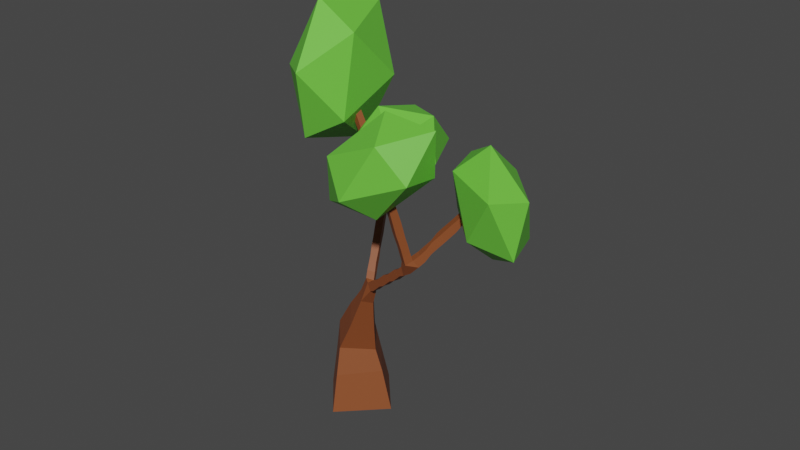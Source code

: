 # Source: Treee1.blend  (saved by Blender 3.3.6; exported with 4.5.12 LTS)
import bpy
from mathutils import Matrix  # noqa: F401  (used for matrix-valued properties, if any)

bpy.ops.wm.read_factory_settings(use_empty=True)
scene = bpy.context.scene
scene.name = 'Scene'

# ---- collections
col_collection = bpy.data.collections.new('Collection'); scene.collection.children.link(col_collection)

# ---- materials (node trees are filled in below, after node groups)
mat_wood = bpy.data.materials.new('Wood')
mat_wood.use_transparent_shadow = False
mat_wood.diffuse_color = (0.258, 0.0702, 0.02128, 1.0)
mat_wood.roughness = 0.5
mat_leaf = bpy.data.materials.new('Leaf')
mat_leaf.use_transparent_shadow = False
mat_leaf.diffuse_color = (0.1498, 0.5918, 0.05339, 1.0)
mat_leaf.roughness = 0.5

# ---- material node trees
mat_wood.use_nodes = True; mat_wood.node_tree.nodes.clear()
_N = mat_wood.node_tree.nodes; _L = mat_wood.node_tree.links
n0 = _N.new('ShaderNodeBsdfPrincipled'); n0.name = 'Principled BSDF'; n0.location = (10, 300)
n0.distribution = 'GGX'
n0.subsurface_method = 'RANDOM_WALK_SKIN'
n0.inputs[0].default_value = (0.258, 0.0702, 0.02128, 1.0)
n0.inputs[3].default_value = 1.45
n0.inputs[27].default_value = (0.0, 0.0, 0.0, 1.0)
n0.inputs[28].default_value = 1.0
n1 = _N.new('ShaderNodeOutputMaterial'); n1.name = 'Material Output'; n1.location = (300, 300)
n2 = _N.new('ShaderNodeNormalMap'); n2.name = 'Normal Map'; n2.location = (-300, -300)
n2.label = 'Normal/Map'
n2.inputs[0].default_value = 0.0
_L.new(n0.outputs[0], n1.inputs[0])
_L.new(n2.outputs[0], n0.inputs[5])
n1.is_active_output = True
mat_leaf.use_nodes = True; mat_leaf.node_tree.nodes.clear()
_N = mat_leaf.node_tree.nodes; _L = mat_leaf.node_tree.links
n0 = _N.new('ShaderNodeBsdfPrincipled'); n0.name = 'Principled BSDF'; n0.location = (10, 300)
n0.distribution = 'GGX'
n0.subsurface_method = 'RANDOM_WALK_SKIN'
n0.inputs[0].default_value = (0.1498, 0.5918, 0.05339, 1.0)
n0.inputs[3].default_value = 1.45
n0.inputs[27].default_value = (0.0, 0.0, 0.0, 1.0)
n0.inputs[28].default_value = 1.0
n1 = _N.new('ShaderNodeOutputMaterial'); n1.name = 'Material Output'; n1.location = (300, 300)
n2 = _N.new('ShaderNodeNormalMap'); n2.name = 'Normal Map'; n2.location = (-300, -300)
n2.label = 'Normal/Map'
n2.inputs[0].default_value = 0.0
_L.new(n0.outputs[0], n1.inputs[0])
_L.new(n2.outputs[0], n0.inputs[5])
n1.is_active_output = True

# ---- world
world_world = bpy.data.worlds.new('World'); scene.world = world_world
world_world.use_nodes = True; world_world.node_tree.nodes.clear()
_N = world_world.node_tree.nodes; _L = world_world.node_tree.links
n0 = _N.new('ShaderNodeOutputWorld'); n0.name = 'World Output'; n0.location = (300, 300)
n1 = _N.new('ShaderNodeBackground'); n1.name = 'Background'; n1.location = (10, 300)
n1.inputs[0].default_value = (0.05088, 0.05088, 0.05088, 1.0)
_L.new(n1.outputs[0], n0.inputs[0])
n0.is_active_output = True
world_world.color = (0.05088, 0.05088, 0.05088)
world_world.use_sun_shadow = False
world_world.sun_shadow_jitter_overblur = 0.0

# ---- meshes
me_cube_030 = bpy.data.meshes.new('Cube.030')
me_cube_030.from_pydata([(40.22, -107.6, 0.269), (40.27, -109.1, 0.269), (38.66, -107.6, 0.3424), (40.09, -107.7, 1.21), (40.13, -109.0, 1.21), (38.89, -107.8, 1.267), (40.0, -107.9, 1.836), (40.02, -108.8, 2.082), (39.06, -107.9, 1.782), (39.7, -107.6, 2.555), (39.69, -108.2, 2.864), (39.09, -107.7, 2.46), (39.54, -107.5, 2.962), (39.53, -107.9, 3.187), (39.1, -107.5, 2.893), (39.41, -107.4, 3.292), (39.23, -107.3, 3.797), (39.17, -107.2, 3.638), (39.4, -107.7, 3.448), (39.1, -107.4, 3.244), (39.01, -107.3, 3.638), (39.1, -107.7, 3.4), (39.05, -107.6, 3.688), (39.09, -107.9, 3.118), (39.09, -108.2, 2.77), (39.08, -108.8, 2.028), (38.92, -109.0, 1.267), (38.71, -109.2, 0.3424), (39.08, -107.4, 3.808), (39.23, -107.6, 3.688), (39.01, -107.7, 3.828), (39.2, -107.7, 3.828), (39.05, -107.5, 3.959), (38.98, -107.8, 3.968), (39.16, -107.9, 3.968), (39.02, -107.7, 4.099), (38.94, -107.9, 4.108), (39.13, -108.0, 4.108), (38.98, -107.8, 4.239), (38.91, -108.1, 4.248), (39.09, -108.1, 4.248), (38.94, -107.9, 4.379), (38.87, -108.2, 4.388), (39.05, -108.2, 4.388), (38.91, -108.0, 4.519), (38.83, -108.3, 4.528), (39.02, -108.4, 4.528), (38.87, -108.2, 4.659), (38.8, -108.4, 4.668), (38.98, -108.5, 4.668), (38.84, -108.3, 4.799), (38.76, -108.6, 4.808), (38.94, -108.6, 4.808), (38.8, -108.4, 4.939), (38.72, -108.7, 4.948), (38.91, -108.7, 4.948), (38.76, -108.5, 5.079), (38.69, -108.8, 5.088), (38.55, -108.9, 5.389), (38.87, -108.9, 5.088), (38.73, -108.7, 5.219), (38.63, -108.7, 5.389), (38.91, -108.7, 5.219), (38.77, -108.8, 5.503), (38.87, -108.9, 5.491), (38.95, -108.6, 5.079), (38.98, -108.5, 4.939), (39.02, -108.4, 4.799), (39.06, -108.2, 4.659), (39.09, -108.1, 4.519), (39.13, -108.0, 4.379), (39.16, -107.8, 4.239), (39.2, -107.7, 4.099), (39.24, -107.6, 3.959), (39.27, -107.5, 3.819), (38.95, -109.0, 5.358), (38.7, -109.0, 5.497), (38.94, -109.0, 5.622), (38.78, -109.1, 5.622), (39.01, -109.1, 5.489), (39.01, -109.1, 5.753), (38.84, -109.2, 5.753), (39.08, -109.2, 5.621), (39.07, -109.2, 5.884), (38.91, -109.3, 5.884), (39.15, -109.3, 5.752), (39.14, -109.3, 6.015), (38.98, -109.4, 6.015), (39.21, -109.4, 5.883), (39.21, -109.4, 6.146), (39.04, -109.5, 6.146), (39.28, -109.5, 6.014), (39.27, -109.5, 6.277), (39.11, -109.6, 6.277), (39.35, -109.6, 6.145), (39.34, -109.6, 6.408), (39.18, -109.7, 6.408), (39.41, -109.7, 6.276), (39.41, -109.7, 6.539), (39.24, -109.8, 6.539), (39.48, -109.9, 6.407), (39.47, -109.8, 6.67), (39.31, -109.9, 6.67), (39.55, -110.0, 6.538), (39.54, -109.9, 6.802), (39.38, -110.0, 6.802), (39.61, -110.1, 6.669), (39.6, -110.0, 6.933), (39.44, -110.2, 6.933), (39.68, -110.2, 6.8), (39.67, -110.2, 7.064), (39.51, -110.3, 7.064), (39.74, -110.3, 6.931), (39.74, -110.3, 7.195), (39.57, -110.4, 7.195), (39.81, -110.4, 7.062), (39.65, -110.5, 7.062), (39.58, -110.4, 6.931), (39.52, -110.3, 6.8), (39.45, -110.2, 6.669), (39.38, -110.1, 6.538), (39.32, -110.0, 6.407), (39.25, -109.8, 6.276), (39.18, -109.7, 6.145), (39.12, -109.6, 6.014), (39.05, -109.5, 5.883), (38.98, -109.4, 5.752), (38.92, -109.3, 5.621), (38.85, -109.2, 5.489), (38.79, -109.1, 5.358), (38.59, -108.9, 5.656), (38.67, -108.7, 5.656), (38.45, -108.9, 5.542), (38.49, -108.9, 5.809), (38.57, -108.7, 5.809), (38.35, -108.8, 5.695), (38.39, -108.8, 5.961), (38.47, -108.6, 5.961), (38.25, -108.8, 5.848), (38.29, -108.8, 6.114), (38.37, -108.6, 6.114), (38.15, -108.7, 6.001), (38.18, -108.7, 6.267), (38.27, -108.6, 6.267), (38.04, -108.7, 6.154), (38.08, -108.7, 6.42), (38.17, -108.5, 6.42), (37.94, -108.6, 6.306), (37.98, -108.6, 6.573), (38.06, -108.5, 6.573), (37.84, -108.6, 6.459), (37.88, -108.6, 6.725), (37.96, -108.4, 6.725), (37.74, -108.5, 6.612), (37.82, -108.3, 6.612), (37.92, -108.4, 6.459), (38.03, -108.4, 6.306), (38.13, -108.5, 6.154), (38.23, -108.5, 6.001), (38.33, -108.6, 5.848), (38.43, -108.6, 5.695), (38.53, -108.7, 5.542), (38.98, -107.2, 3.902), (39.15, -107.1, 3.902), (38.93, -107.1, 3.742), (38.9, -107.1, 4.006), (39.07, -107.0, 4.006), (38.85, -107.0, 3.846), (38.82, -106.9, 4.11), (38.99, -106.8, 4.11), (38.77, -106.9, 3.95), (38.74, -106.8, 4.214), (38.91, -106.7, 4.214), (38.69, -106.7, 4.055), (38.66, -106.7, 4.319), (38.83, -106.6, 4.319), (38.61, -106.6, 4.159), (38.58, -106.5, 4.423), (38.74, -106.4, 4.423), (38.53, -106.5, 4.263), (38.5, -106.4, 4.527), (38.66, -106.3, 4.527), (38.44, -106.3, 4.367), (38.42, -106.3, 4.631), (38.58, -106.2, 4.631), (38.36, -106.2, 4.471), (38.34, -106.1, 4.735), (38.5, -106.0, 4.735), (38.28, -106.1, 4.576), (38.26, -106.0, 4.84), (38.2, -105.9, 5.063), (38.42, -105.9, 4.84), (38.2, -105.9, 4.68), (38.02, -105.7, 4.912), (38.04, -105.9, 4.912), (38.37, -105.8, 4.68), (38.33, -105.6, 5.007), (38.45, -106.0, 4.576), (38.53, -106.1, 4.471), (38.61, -106.2, 4.367), (38.69, -106.4, 4.263), (38.77, -106.5, 4.159), (38.85, -106.6, 4.055), (38.93, -106.8, 3.95), (39.01, -106.9, 3.846), (39.09, -107.0, 3.742), (38.15, -105.7, 5.063), (38.41, -105.8, 5.007), (38.38, -105.6, 5.18), (38.46, -105.8, 5.18), (38.22, -105.7, 5.24), (38.43, -105.6, 5.353), (38.51, -105.8, 5.353), (38.27, -105.7, 5.414), (38.49, -105.6, 5.527), (38.56, -105.7, 5.527), (38.32, -105.6, 5.587), (38.54, -105.5, 5.7), (38.62, -105.7, 5.7), (38.37, -105.6, 5.76), (38.59, -105.5, 5.873), (38.67, -105.7, 5.873), (38.42, -105.6, 5.933), (38.64, -105.5, 6.046), (38.72, -105.7, 6.046), (38.48, -105.6, 6.106), (38.69, -105.5, 6.219), (38.77, -105.6, 6.219), (38.53, -105.5, 6.279), (38.75, -105.5, 6.393), (38.82, -105.6, 6.393), (38.58, -105.5, 6.453), (38.8, -105.4, 6.566), (38.88, -105.6, 6.566), (38.63, -105.5, 6.626), (38.71, -105.7, 6.626), (38.66, -105.7, 6.453), (38.61, -105.7, 6.279), (38.55, -105.7, 6.106), (38.5, -105.8, 5.933), (38.45, -105.8, 5.76), (38.4, -105.8, 5.587), (38.34, -105.8, 5.414), (38.29, -105.9, 5.24), (37.99, -105.7, 5.18), (37.87, -105.7, 5.033), (38.02, -105.9, 5.18), (37.85, -105.7, 5.301), (37.73, -105.8, 5.154), (37.88, -105.9, 5.301), (37.71, -105.8, 5.423), (37.59, -105.8, 5.276), (37.73, -105.9, 5.423), (37.56, -105.8, 5.544), (37.44, -105.8, 5.397), (37.59, -106.0, 5.544), (37.42, -105.8, 5.665), (37.3, -105.8, 5.518), (37.45, -106.0, 5.665), (37.28, -105.8, 5.787), (37.16, -105.8, 5.639), (37.3, -106.0, 5.787), (37.13, -105.8, 5.908), (37.01, -105.9, 5.761), (37.16, -106.0, 5.908), (36.99, -105.9, 6.029), (36.87, -105.9, 5.882), (37.02, -106.0, 6.029), (36.85, -105.9, 6.15), (36.87, -106.1, 6.15), (36.73, -105.9, 6.003), (36.75, -106.1, 6.003), (36.9, -106.1, 5.882), (37.04, -106.0, 5.761), (37.18, -106.0, 5.639), (37.33, -106.0, 5.518), (37.47, -106.0, 5.397), (37.61, -106.0, 5.276), (37.75, -105.9, 5.154), (37.9, -105.9, 5.033), (40.96, -109.3, 7.847), (39.8, -109.4, 6.725), (40.85, -110.0, 6.151), (39.52, -109.8, 8.583), (41.22, -110.7, 7.654), (40.4, -110.6, 9.158), (39.95, -112.2, 8.271), (38.9, -111.7, 8.845), (38.52, -110.9, 7.342), (38.79, -112.4, 7.149), (39.34, -111.0, 5.839), (40.23, -111.8, 6.413), (37.7, -105.0, 8.032), (38.77, -105.9, 8.126), (37.96, -106.3, 7.583), (39.0, -104.7, 7.833), (37.69, -105.4, 6.953), (38.33, -104.5, 7.108), (38.98, -105.4, 6.088), (39.79, -105.0, 6.632), (40.06, -105.8, 7.261), (40.05, -106.2, 6.182), (39.42, -106.8, 7.106), (38.75, -106.5, 6.381), (39.7, -108.2, 6.569), (38.93, -108.3, 7.443), (38.65, -107.3, 6.964), (39.31, -109.4, 6.679), (38.85, -107.8, 5.904), (39.26, -109.1, 5.728), (37.94, -108.8, 5.603), (38.22, -109.8, 6.082), (38.02, -109.3, 7.142), (37.17, -109.0, 6.477), (37.61, -108.0, 7.318), (37.56, -107.7, 6.367), (35.98, -104.5, 5.571), (35.47, -105.8, 5.499), (36.28, -106.0, 4.943), (35.67, -104.8, 6.678), (36.98, -105.0, 5.779), (36.61, -104.3, 6.852), (37.29, -105.6, 7.016), (36.48, -105.5, 7.572), (35.78, -106.4, 6.736), (36.78, -106.9, 6.944), (36.16, -107.1, 5.663), (37.09, -106.6, 5.836)], [], [(3, 4, 1, 0), (0, 1, 27, 2), (5, 3, 0, 2), (6, 7, 4, 3), (8, 6, 3, 5), (9, 10, 7, 6), (11, 9, 6, 8), (12, 13, 10, 9), (14, 12, 9, 11), (15, 18, 13, 12), (19, 15, 12, 14), (16, 74, 18, 15), (17, 16, 15), (17, 15, 19, 20), (20, 19, 21, 22), (21, 19, 14, 23), (29, 22, 21, 18), (18, 21, 23, 13), (13, 23, 24, 10), (23, 14, 11, 24), (10, 24, 25, 7), (24, 11, 8, 25), (7, 25, 26, 4), (25, 8, 5, 26), (4, 26, 27, 1), (26, 5, 2, 27), (28, 20, 22), (30, 32, 28, 22), (31, 30, 22, 29), (34, 33, 30, 31), (33, 35, 32, 30), (37, 36, 33, 34), (36, 38, 35, 33), (40, 39, 36, 37), (39, 41, 38, 36), (43, 42, 39, 40), (42, 44, 41, 39), (46, 45, 42, 43), (45, 47, 44, 42), (49, 48, 45, 46), (48, 50, 47, 45), (52, 51, 48, 49), (51, 53, 50, 48), (55, 54, 51, 52), (54, 56, 53, 51), (59, 57, 54, 55), (57, 60, 56, 54), (57, 58, 61, 60), (129, 58, 57, 59), (60, 61, 63, 62), (60, 62, 65, 56), (64, 62, 63, 76), (62, 59, 55, 65), (75, 59, 62, 64), (56, 65, 66, 53), (65, 55, 52, 66), (53, 66, 67, 50), (66, 52, 49, 67), (50, 67, 68, 47), (67, 49, 46, 68), (47, 68, 69, 44), (68, 46, 43, 69), (44, 69, 70, 41), (69, 43, 40, 70), (41, 70, 71, 38), (70, 40, 37, 71), (38, 71, 72, 35), (71, 37, 34, 72), (35, 72, 73, 32), (72, 34, 31, 73), (32, 73, 74, 28), (73, 31, 29, 74), (74, 29, 18), (16, 28, 74), (77, 79, 75, 64), (78, 77, 64, 76), (81, 80, 77, 78), (80, 82, 79, 77), (84, 83, 80, 81), (83, 85, 82, 80), (87, 86, 83, 84), (86, 88, 85, 83), (90, 89, 86, 87), (89, 91, 88, 86), (93, 92, 89, 90), (92, 94, 91, 89), (96, 95, 92, 93), (95, 97, 94, 92), (99, 98, 95, 96), (98, 100, 97, 95), (102, 101, 98, 99), (101, 103, 100, 98), (105, 104, 101, 102), (104, 106, 103, 101), (108, 107, 104, 105), (107, 109, 106, 104), (111, 110, 107, 108), (110, 112, 109, 107), (114, 113, 110, 111), (113, 115, 112, 110), (113, 114, 116, 115), (115, 116, 117, 112), (116, 114, 111, 117), (112, 117, 118, 109), (117, 111, 108, 118), (109, 118, 119, 106), (118, 108, 105, 119), (106, 119, 120, 103), (119, 105, 102, 120), (103, 120, 121, 100), (120, 102, 99, 121), (100, 121, 122, 97), (121, 99, 96, 122), (97, 122, 123, 94), (122, 96, 93, 123), (94, 123, 124, 91), (123, 93, 90, 124), (91, 124, 125, 88), (124, 90, 87, 125), (88, 125, 126, 85), (125, 87, 84, 126), (85, 126, 127, 82), (126, 84, 81, 127), (82, 127, 128, 79), (127, 81, 78, 128), (79, 128, 129, 75), (128, 78, 76, 129), (129, 76, 58), (129, 59, 75), (130, 132, 58, 76), (131, 130, 76, 63), (134, 133, 130, 131), (133, 135, 132, 130), (137, 136, 133, 134), (136, 138, 135, 133), (140, 139, 136, 137), (139, 141, 138, 136), (143, 142, 139, 140), (142, 144, 141, 139), (146, 145, 142, 143), (145, 147, 144, 142), (149, 148, 145, 146), (148, 150, 147, 145), (152, 151, 148, 149), (151, 153, 150, 148), (151, 152, 154, 153), (153, 154, 155, 150), (154, 152, 149, 155), (150, 155, 156, 147), (155, 149, 146, 156), (147, 156, 157, 144), (156, 146, 143, 157), (144, 157, 158, 141), (157, 143, 140, 158), (141, 158, 159, 138), (158, 140, 137, 159), (138, 159, 160, 135), (159, 137, 134, 160), (135, 160, 161, 132), (160, 134, 131, 161), (132, 161, 61, 58), (161, 131, 63, 61), (162, 164, 20, 28), (163, 162, 28, 16), (166, 165, 162, 163), (165, 167, 164, 162), (169, 168, 165, 166), (168, 170, 167, 165), (172, 171, 168, 169), (171, 173, 170, 168), (175, 174, 171, 172), (174, 176, 173, 171), (178, 177, 174, 175), (177, 179, 176, 174), (181, 180, 177, 178), (180, 182, 179, 177), (184, 183, 180, 181), (183, 185, 182, 180), (187, 186, 183, 184), (186, 188, 185, 183), (191, 189, 186, 187), (189, 192, 188, 186), (194, 192, 189, 190), (207, 190, 189, 191), (193, 196, 195, 192), (194, 193, 192), (192, 195, 197, 188), (207, 191, 195, 196), (195, 191, 187, 197), (188, 197, 198, 185), (197, 187, 184, 198), (185, 198, 199, 182), (198, 184, 181, 199), (182, 199, 200, 179), (199, 181, 178, 200), (179, 200, 201, 176), (200, 178, 175, 201), (176, 201, 202, 173), (201, 175, 172, 202), (173, 202, 203, 170), (202, 172, 169, 203), (170, 203, 204, 167), (203, 169, 166, 204), (167, 204, 205, 164), (204, 166, 163, 205), (164, 205, 17, 20), (205, 163, 16, 17), (210, 208, 196, 206), (206, 196, 193), (208, 209, 207, 196), (211, 212, 209, 208), (213, 211, 208, 210), (214, 215, 212, 211), (216, 214, 211, 213), (217, 218, 215, 214), (219, 217, 214, 216), (220, 221, 218, 217), (222, 220, 217, 219), (223, 224, 221, 220), (225, 223, 220, 222), (226, 227, 224, 223), (228, 226, 223, 225), (229, 230, 227, 226), (231, 229, 226, 228), (232, 233, 230, 229), (234, 232, 229, 231), (234, 235, 233, 232), (235, 234, 231, 236), (233, 235, 236, 230), (230, 236, 237, 227), (236, 231, 228, 237), (227, 237, 238, 224), (237, 228, 225, 238), (224, 238, 239, 221), (238, 225, 222, 239), (221, 239, 240, 218), (239, 222, 219, 240), (218, 240, 241, 215), (240, 219, 216, 241), (215, 241, 242, 212), (241, 216, 213, 242), (212, 242, 243, 209), (242, 213, 210, 243), (209, 243, 190, 207), (243, 210, 206, 190), (245, 244, 206, 193), (244, 246, 190, 206), (248, 247, 244, 245), (247, 249, 246, 244), (251, 250, 247, 248), (250, 252, 249, 247), (254, 253, 250, 251), (253, 255, 252, 250), (257, 256, 253, 254), (256, 258, 255, 253), (260, 259, 256, 257), (259, 261, 258, 256), (263, 262, 259, 260), (262, 264, 261, 259), (266, 265, 262, 263), (265, 267, 264, 262), (270, 268, 265, 266), (268, 269, 267, 265), (269, 268, 270, 271), (271, 270, 266, 272), (269, 271, 272, 267), (272, 266, 263, 273), (267, 272, 273, 264), (273, 263, 260, 274), (264, 273, 274, 261), (274, 260, 257, 275), (261, 274, 275, 258), (275, 257, 254, 276), (258, 275, 276, 255), (276, 254, 251, 277), (255, 276, 277, 252), (277, 251, 248, 278), (252, 277, 278, 249), (278, 248, 245, 279), (249, 278, 279, 246), (279, 245, 193, 194), (246, 279, 194, 190), (281, 280, 283), (280, 281, 282), (280, 282, 284), (280, 285, 283), (280, 284, 285), (285, 284, 286), (283, 285, 287), (285, 286, 287), (283, 287, 288), (287, 286, 289), (288, 287, 289), (290, 288, 289), (291, 290, 289), (286, 291, 289), (282, 290, 291), (284, 282, 291), (284, 291, 286), (281, 288, 290), (282, 281, 290), (281, 283, 288), (293, 292, 295), (292, 293, 294), (292, 294, 296), (292, 297, 295), (292, 296, 297), (297, 296, 298), (295, 297, 299), (297, 298, 299), (295, 299, 300), (299, 298, 301), (300, 299, 301), (302, 300, 301), (303, 302, 301), (298, 303, 301), (294, 302, 303), (296, 294, 303), (296, 303, 298), (293, 300, 302), (294, 293, 302), (293, 295, 300), (305, 304, 307), (304, 305, 306), (304, 306, 308), (304, 309, 307), (304, 308, 309), (309, 308, 310), (307, 309, 311), (309, 310, 311), (307, 311, 312), (311, 310, 313), (312, 311, 313), (314, 312, 313), (315, 314, 313), (310, 315, 313), (306, 314, 315), (308, 306, 315), (308, 315, 310), (305, 312, 314), (306, 305, 314), (305, 307, 312), (317, 316, 319), (316, 317, 318), (316, 318, 320), (316, 321, 319), (316, 320, 321), (321, 320, 322), (319, 321, 323), (321, 322, 323), (319, 323, 324), (323, 322, 325), (324, 323, 325), (326, 324, 325), (327, 326, 325), (322, 327, 325), (318, 326, 327), (320, 318, 327), (320, 327, 322), (317, 324, 326), (318, 317, 326), (317, 319, 324)])
me_cube_030.polygons.foreach_set('use_smooth', [True] * 362)
me_cube_030.polygons.foreach_set('material_index', [0, 0, 0, 0, 0, 0, 0, 0, 0, 0, 0, 0, 0, 0, 0, 0, 0, 0, 0, 0, 0, 0, 0, 0, 0, 0, 0, 0, 0, 0, 0, 0, 0, 0, 0, 0, 0, 0, 0, 0, 0, 0, 0, 0, 0, 0, 0, 0, 0, 0, 0, 0, 0, 0, 0, 0, 0, 0, 0, 0, 0, 0, 0, 0, 0, 0, 0, 0, 0, 0, 0, 0, 0, 0, 0, 0, 0, 0, 0, 0, 0, 0, 0, 0, 0, 0, 0, 0, 0, 0, 0, 0, 0, 0, 0, 0, 0, 0, 0, 0, 0, 0, 0, 0, 0, 0, 0, 0, 0, 0, 0, 0, 0, 0, 0, 0, 0, 0, 0, 0, 0, 0, 0, 0, 0, 0, 0, 0, 0, 0, 0, 0, 0, 0, 0, 0, 0, 0, 0, 0, 0, 0, 0, 0, 0, 0, 0, 0, 0, 0, 0, 0, 0, 0, 0, 0, 0, 0, 0, 0, 0, 0, 0, 0, 0, 0, 0, 0, 0, 0, 0, 0, 0, 0, 0, 0, 0, 0, 0, 0, 0, 0, 0, 0, 0, 0, 0, 0, 0, 0, 0, 0, 0, 0, 0, 0, 0, 0, 0, 0, 0, 0, 0, 0, 0, 0, 0, 0, 0, 0, 0, 0, 0, 0, 0, 0, 0, 0, 0, 0, 0, 0, 0, 0, 0, 0, 0, 0, 0, 0, 0, 0, 0, 0, 0, 0, 0, 0, 0, 0, 0, 0, 0, 0, 0, 0, 0, 0, 0, 0, 0, 0, 0, 0, 0, 0, 0, 0, 0, 0, 0, 0, 0, 0, 0, 0, 0, 0, 0, 0, 0, 0, 0, 0, 0, 0, 0, 0, 0, 0, 0, 0, 1, 1, 1, 1, 1, 1, 1, 1, 1, 1, 1, 1, 1, 1, 1, 1, 1, 1, 1, 1, 1, 1, 1, 1, 1, 1, 1, 1, 1, 1, 1, 1, 1, 1, 1, 1, 1, 1, 1, 1, 1, 1, 1, 1, 1, 1, 1, 1, 1, 1, 1, 1, 1, 1, 1, 1, 1, 1, 1, 1, 1, 1, 1, 1, 1, 1, 1, 1, 1, 1, 1, 1, 1, 1, 1, 1, 1, 1, 1, 1])
_k = set([(0, 1), (0, 2), (0, 3), (1, 4), (1, 27), (2, 5), (2, 27), (3, 4), (3, 5), (3, 6), (4, 7), (5, 8), (5, 26), (6, 7), (6, 8), (6, 9), (7, 10), (7, 25), (8, 11), (8, 25), (9, 10), (9, 12), (10, 13), (10, 24), (11, 14), (11, 24), (12, 15), (13, 18), (14, 19), (15, 16), (15, 17), (15, 18), (15, 19), (16, 17), (16, 28), (16, 74), (16, 163), (17, 20), (17, 205), (18, 21), (18, 29), (18, 74), (19, 20), (19, 21), (20, 22), (20, 28), (20, 164), (21, 22), (21, 23), (22, 28), (22, 29), (22, 30), (23, 24), (24, 25), (25, 26), (26, 27), (28, 32), (28, 74), (28, 162), (29, 31), (29, 74), (30, 32), (30, 33), (31, 34), (32, 35), (32, 73), (33, 36), (34, 37), (35, 38), (36, 39), (37, 40), (38, 41), (39, 42), (40, 43), (41, 44), (42, 45), (43, 46), (44, 47), (45, 48), (46, 49), (47, 50), (48, 51), (49, 52), (50, 53), (51, 54), (52, 55), (53, 56), (54, 57), (55, 59), (56, 60), (57, 58), (57, 59), (57, 60), (58, 61), (58, 76), (58, 129), (58, 132), (59, 62), (59, 75), (59, 129), (60, 61), (60, 62), (61, 63), (61, 161), (62, 63), (62, 64), (62, 65), (63, 76), (63, 131), (64, 75), (64, 76), (64, 77), (65, 66), (66, 67), (67, 68), (68, 69), (69, 70), (70, 71), (71, 72), (72, 73), (73, 74), (75, 79), (75, 129), (76, 78), (76, 129), (76, 130), (77, 78), (77, 80), (78, 81), (79, 82), (80, 83), (81, 84), (82, 85), (83, 86), (84, 87), (85, 88), (86, 89), (87, 90), (88, 91), (89, 92), (90, 93), (91, 94), (92, 95), (93, 96), (94, 97), (95, 98), (96, 99), (97, 100), (98, 101), (99, 102), (100, 103), (101, 104), (102, 105), (103, 106), (104, 107), (105, 108), (106, 109), (107, 110), (108, 111), (109, 112), (110, 113), (111, 114), (112, 115), (113, 114), (113, 115), (114, 116), (115, 116), (116, 117), (117, 118), (118, 119), (119, 120), (120, 121), (121, 122), (122, 123), (123, 124), (124, 125), (125, 126), (126, 127), (127, 128), (128, 129), (130, 131), (130, 132), (130, 133), (131, 134), (132, 135), (133, 136), (134, 137), (135, 138), (136, 139), (137, 140), (138, 141), (139, 142), (140, 143), (141, 144), (142, 145), (143, 146), (144, 147), (145, 148), (146, 149), (147, 150), (148, 151), (149, 152), (150, 153), (151, 152), (151, 153), (152, 154), (153, 154), (154, 155), (155, 156), (156, 157), (157, 158), (158, 159), (159, 160), (160, 161), (162, 163), (162, 164), (162, 165), (163, 166), (164, 167), (165, 168), (166, 169), (167, 170), (168, 171), (169, 172), (170, 173), (171, 174), (172, 175), (173, 176), (174, 177), (175, 178), (176, 179), (177, 180), (178, 181), (179, 182), (180, 183), (181, 184), (182, 185), (183, 186), (184, 187), (185, 188), (186, 189), (187, 191), (188, 192), (189, 190), (189, 191), (189, 192), (190, 194), (190, 206), (190, 207), (190, 243), (190, 246), (191, 195), (191, 207), (192, 193), (192, 194), (192, 195), (193, 194), (193, 196), (193, 206), (193, 245), (194, 279), (195, 196), (195, 197), (196, 206), (196, 207), (196, 208), (197, 198), (198, 199), (199, 200), (200, 201), (201, 202), (202, 203), (203, 204), (204, 205), (206, 210), (206, 244), (207, 209), (208, 210), (208, 211), (209, 212), (209, 243), (210, 213), (210, 243), (211, 214), (212, 215), (213, 216), (214, 217), (215, 218), (216, 219), (217, 220), (218, 221), (219, 222), (220, 223), (221, 224), (222, 225), (223, 226), (224, 227), (225, 228), (226, 229), (227, 230), (228, 231), (229, 232), (230, 233), (231, 234), (232, 233), (232, 234), (233, 235), (234, 235), (235, 236), (236, 237), (237, 238), (238, 239), (239, 240), (240, 241), (241, 242), (242, 243), (244, 245), (244, 246), (244, 247), (245, 248), (246, 249), (247, 250), (248, 251), (249, 252), (250, 253), (251, 254), (252, 255), (253, 256), (254, 257), (255, 258), (256, 259), (257, 260), (258, 261), (259, 262), (260, 263), (261, 264), (262, 265), (263, 266), (264, 267), (265, 268), (266, 270), (267, 269), (268, 269), (268, 270), (269, 271), (270, 271), (271, 272), (272, 273), (273, 274), (274, 275), (275, 276), (276, 277), (277, 278), (278, 279), (280, 281), (280, 282), (280, 283), (280, 284), (280, 285), (281, 282), (281, 283), (281, 288), (281, 290), (282, 284), (282, 290), (282, 291), (283, 285), (283, 287), (283, 288), (284, 285), (284, 286), (284, 291), (285, 286), (285, 287), (286, 287), (286, 289), (286, 291), (287, 288), (287, 289), (288, 289), (288, 290), (289, 290), (289, 291), (290, 291), (292, 293), (292, 294), (292, 295), (292, 296), (292, 297), (293, 294), (293, 295), (293, 300), (293, 302), (294, 296), (294, 302), (294, 303), (295, 297), (295, 299), (295, 300), (296, 297), (296, 298), (296, 303), (297, 298), (297, 299), (298, 299), (298, 301), (298, 303), (299, 300), (299, 301), (300, 301), (300, 302), (301, 302), (301, 303), (302, 303), (304, 305), (304, 306), (304, 307), (304, 308), (304, 309), (305, 306), (305, 307), (305, 312), (305, 314), (306, 308), (306, 314), (306, 315), (307, 309), (307, 311), (307, 312), (308, 309), (308, 310), (308, 315), (309, 310), (309, 311), (310, 311), (310, 313), (310, 315), (311, 312), (311, 313), (312, 313), (312, 314), (313, 314), (313, 315), (314, 315), (316, 317), (316, 318), (316, 319), (316, 320), (316, 321), (317, 318), (317, 319), (317, 324), (317, 326), (318, 320), (318, 326), (318, 327), (319, 321), (319, 323), (319, 324), (320, 321), (320, 322), (320, 327), (321, 322), (321, 323), (322, 323), (322, 325), (322, 327), (323, 324), (323, 325), (324, 325), (324, 326), (325, 326), (325, 327), (326, 327)])
me_cube_030.attributes.new('sharp_edge', 'BOOLEAN', 'EDGE').data.foreach_set('value', [ (min(e.vertices), max(e.vertices)) in _k for e in me_cube_030.edges])
_uv = me_cube_030.uv_layers.new(name='UVMap')
_uv.uv.foreach_set('vector', [0.0, 0.0, 0.0, 0.0, 0.0, 0.0, 0.0, 0.0, 0.0, 0.0, 0.0, 0.0, 0.0, 0.0, 0.0, 0.0, 0.0, 0.0, 0.0, 0.0, 0.0, 0.0, 0.0, 0.0, 0.0, 0.0, 0.0, 0.0, 0.0, 0.0, 0.0, 0.0, 0.0, 0.0, 0.0, 0.0, 0.0, 0.0, 0.0, 0.0, 0.0, 0.0, 0.0, 0.0, 0.0, 0.0, 0.0, 0.0, 0.0, 0.0, 0.0, 0.0, 0.0, 0.0, 0.0, 0.0, 0.0, 0.0, 0.0, 0.0, 0.0, 0.0, 0.0, 0.0, 0.0, 0.0, 0.0, 0.0, 0.0, 0.0, 0.0, 0.0, 0.0, 0.0, 0.0, 0.0, 0.0, 0.0, 0.0, 0.0, 0.0, 0.0, 0.0, 0.0, 0.0, 0.0, 0.0, 0.0, 0.0, 0.0, 0.0, 0.0, 0.0, 0.0, 0.0, 0.0, 0.0, 0.0, 0.0, 0.0, 0.0, 0.0, 0.0, 0.0, 0.0, 0.0, 0.0, 0.0, 0.0, 0.0, 0.0, 0.0, 0.0, 0.0, 0.0, 0.0, 0.0, 0.0, 0.0, 0.0, 0.0, 0.0, 0.0, 0.0, 0.0, 0.0, 0.0, 0.0, 0.0, 0.0, 0.0, 0.0, 0.0, 0.0, 0.0, 0.0, 0.0, 0.0, 0.0, 0.0, 0.0, 0.0, 0.0, 0.0, 0.0, 0.0, 0.0, 0.0, 0.0, 0.0, 0.0, 0.0, 0.0, 0.0, 0.0, 0.0, 0.0, 0.0, 0.0, 0.0, 0.0, 0.0, 0.0, 0.0, 0.0, 0.0, 0.0, 0.0, 0.0, 0.0, 0.0, 0.0, 0.0, 0.0, 0.0, 0.0, 0.0, 0.0, 0.0, 0.0, 0.0, 0.0, 0.0, 0.0, 0.0, 0.0, 0.0, 0.0, 0.0, 0.0, 0.0, 0.0, 0.0, 0.0, 0.0, 0.0, 0.0, 0.0, 0.0, 0.0, 0.0, 0.0, 0.0, 0.0, 0.0, 0.0, 0.0, 0.0, 0.0, 0.0, 0.0, 0.0, 0.0, 0.0, 0.0, 0.0, 0.0, 0.0, 0.0, 0.0, 0.0, 0.0, 0.0, 0.0, 0.0, 0.0, 0.0, 0.0, 0.0, 0.0, 0.0, 0.0, 0.0, 0.0, 0.0, 0.0, 0.0, 0.0, 0.0, 0.0, 0.0, 0.0, 0.0, 0.0, 0.0, 0.0, 0.0, 0.0, 0.0, 0.0, 0.0, 0.0, 0.0, 0.0, 0.0, 0.0, 0.0, 0.0, 0.0, 0.0, 0.0, 0.0, 0.0, 0.0, 0.0, 0.0, 0.0, 0.0, 0.0, 0.0, 0.0, 0.0, 0.0, 0.0, 0.0, 0.0, 0.0, 0.0, 0.0, 0.0, 0.0, 0.0, 0.0, 0.0, 0.0, 0.0, 0.0, 0.0, 0.0, 0.0, 0.0, 0.0, 0.0, 0.0, 0.0, 0.0, 0.0, 0.0, 0.0, 0.0, 0.0, 0.0, 0.0, 0.0, 0.0, 0.0, 0.0, 0.0, 0.0, 0.0, 0.0, 0.0, 0.0, 0.0, 0.0, 0.0, 0.0, 0.0, 0.0, 0.0, 0.0, 0.0, 0.0, 0.0, 0.0, 0.0, 0.0, 0.0, 0.0, 0.0, 0.0, 0.0, 0.0, 0.0, 0.0, 0.0, 0.0, 0.0, 0.0, 0.0, 0.0, 0.0, 0.0, 0.0, 0.0, 0.0, 0.0, 0.0, 0.0, 0.0, 0.0, 0.0, 0.0, 0.0, 0.0, 0.0, 0.0, 0.0, 0.0, 0.0, 0.0, 0.0, 0.0, 0.0, 0.0, 0.0, 0.0, 0.0, 0.0, 0.0, 0.0, 0.0, 0.0, 0.0, 0.0, 0.0, 0.0, 0.0, 0.0, 0.0, 0.0, 0.0, 0.0, 0.0, 0.0, 0.0, 0.0, 0.0, 0.0, 0.0, 0.0, 0.0, 0.0, 0.0, 0.0, 0.0, 0.0, 0.0, 0.0, 0.0, 0.0, 0.0, 0.0, 0.0, 0.0, 0.0, 0.0, 0.0, 0.0, 0.0, 0.0, 0.0, 0.0, 0.0, 0.0, 0.0, 0.0, 0.0, 0.0, 0.0, 0.0, 0.0, 0.0, 0.0, 0.0, 0.0, 0.0, 0.0, 0.0, 0.0, 0.0, 0.0, 0.0, 0.0, 0.0, 0.0, 0.0, 0.0, 0.0, 0.0, 0.0, 0.0, 0.0, 0.0, 0.0, 0.0, 0.0, 0.0, 0.0, 0.0, 0.0, 0.0, 0.0, 0.0, 0.0, 0.0, 0.0, 0.0, 0.0, 0.0, 0.0, 0.0, 0.0, 0.0, 0.0, 0.0, 0.0, 0.0, 0.0, 0.0, 0.0, 0.0, 0.0, 0.0, 0.0, 0.0, 0.0, 0.0, 0.0, 0.0, 0.0, 0.0, 0.0, 0.0, 0.0, 0.0, 0.0, 0.0, 0.0, 0.0, 0.0, 0.0, 0.0, 0.0, 0.0, 0.0, 0.0, 0.0, 0.0, 0.0, 0.0, 0.0, 0.0, 0.0, 0.0, 0.0, 0.0, 0.0, 0.0, 0.0, 0.0, 0.0, 0.0, 0.0, 0.0, 0.0, 0.0, 0.0, 0.0, 0.0, 0.0, 0.0, 0.0, 0.0, 0.0, 0.0, 0.0, 0.0, 0.0, 0.0, 0.0, 0.0, 0.0, 0.0, 0.0, 0.0, 0.0, 0.0, 0.0, 0.0, 0.0, 0.0, 0.0, 0.0, 0.0, 0.0, 0.0, 0.0, 0.0, 0.0, 0.0, 0.0, 0.0, 0.0, 0.0, 0.0, 0.0, 0.0, 0.0, 0.0, 0.0, 0.0, 0.0, 0.0, 0.0, 0.0, 0.0, 0.0, 0.0, 0.0, 0.0, 0.0, 0.0, 0.0, 0.0, 0.0, 0.0, 0.0, 0.0, 0.0, 0.0, 0.0, 0.0, 0.0, 0.0, 0.0, 0.0, 0.0, 0.0, 0.0, 0.0, 0.0, 0.0, 0.0, 0.0, 0.0, 0.0, 0.0, 0.0, 0.0, 0.0, 0.0, 0.0, 0.0, 0.0, 0.0, 0.0, 0.0, 0.0, 0.0, 0.0, 0.0, 0.0, 0.0, 0.0, 0.0, 0.0, 0.0, 0.0, 0.0, 0.0, 0.0, 0.0, 0.0, 0.0, 0.0, 0.0, 0.0, 0.0, 0.0, 0.0, 0.0, 0.0, 0.0, 0.0, 0.0, 0.0, 0.0, 0.0, 0.0, 0.0, 0.0, 0.0, 0.0, 0.0, 0.0, 0.0, 0.0, 0.0, 0.0, 0.0, 0.0, 0.0, 0.0, 0.0, 0.0, 0.0, 0.0, 0.0, 0.0, 0.0, 0.0, 0.0, 0.0, 0.0, 0.0, 0.0, 0.0, 0.0, 0.0, 0.0, 0.0, 0.0, 0.0, 0.0, 0.0, 0.0, 0.0, 0.0, 0.0, 0.0, 0.0, 0.0, 0.0, 0.0, 0.0, 0.0, 0.0, 0.0, 0.0, 0.0, 0.0, 0.0, 0.0, 0.0, 0.0, 0.0, 0.0, 0.0, 0.0, 0.0, 0.0, 0.0, 0.0, 0.0, 0.0, 0.0, 0.0, 0.0, 0.0, 0.0, 0.0, 0.0, 0.0, 0.0, 0.0, 0.0, 0.0, 0.0, 0.0, 0.0, 0.0, 0.0, 0.0, 0.0, 0.0, 0.0, 0.0, 0.0, 0.0, 0.0, 0.0, 0.0, 0.0, 0.0, 0.0, 0.0, 0.0, 0.0, 0.0, 0.0, 0.0, 0.0, 0.0, 0.0, 0.0, 0.0, 0.0, 0.0, 0.0, 0.0, 0.0, 0.0, 0.0, 0.0, 0.0, 0.0, 0.0, 0.0, 0.0, 0.0, 0.0, 0.0, 0.0, 0.0, 0.0, 0.0, 0.0, 0.0, 0.0, 0.0, 0.0, 0.0, 0.0, 0.0, 0.0, 0.0, 0.0, 0.0, 0.0, 0.0, 0.0, 0.0, 0.0, 0.0, 0.0, 0.0, 0.0, 0.0, 0.0, 0.0, 0.0, 0.0, 0.0, 0.0, 0.0, 0.0, 0.0, 0.0, 0.0, 0.0, 0.0, 0.0, 0.0, 0.0, 0.0, 0.0, 0.0, 0.0, 0.0, 0.0, 0.0, 0.0, 0.0, 0.0, 0.0, 0.0, 0.0, 0.0, 0.0, 0.0, 0.0, 0.0, 0.0, 0.0, 0.0, 0.0, 0.0, 0.0, 0.0, 0.0, 0.0, 0.0, 0.0, 0.0, 0.0, 0.0, 0.0, 0.0, 0.0, 0.0, 0.0, 0.0, 0.0, 0.0, 0.0, 0.0, 0.0, 0.0, 0.0, 0.0, 0.0, 0.0, 0.0, 0.0, 0.0, 0.0, 0.0, 0.0, 0.0, 0.0, 0.0, 0.0, 0.0, 0.0, 0.0, 0.0, 0.0, 0.0, 0.0, 0.0, 0.0, 0.0, 0.0, 0.0, 0.0, 0.0, 0.0, 0.0, 0.0, 0.0, 0.0, 0.0, 0.0, 0.0, 0.0, 0.0, 0.0, 0.0, 0.0, 0.0, 0.0, 0.0, 0.0, 0.0, 0.0, 0.0, 0.0, 0.0, 0.0, 0.0, 0.0, 0.0, 0.0, 0.0, 0.0, 0.0, 0.0, 0.0, 0.0, 0.0, 0.0, 0.0, 0.0, 0.0, 0.0, 0.0, 0.0, 0.0, 0.0, 0.0, 0.0, 0.0, 0.0, 0.0, 0.0, 0.0, 0.0, 0.0, 0.0, 0.0, 0.0, 0.0, 0.0, 0.0, 0.0, 0.0, 0.0, 0.0, 0.0, 0.0, 0.0, 0.0, 0.0, 0.0, 0.0, 0.0, 0.0, 0.0, 0.0, 0.0, 0.0, 0.0, 0.0, 0.0, 0.0, 0.0, 0.0, 0.0, 0.0, 0.0, 0.0, 0.0, 0.0, 0.0, 0.0, 0.0, 0.0, 0.0, 0.0, 0.0, 0.0, 0.0, 0.0, 0.0, 0.0, 0.0, 0.0, 0.0, 0.0, 0.0, 0.0, 0.0, 0.0, 0.0, 0.0, 0.0, 0.0, 0.0, 0.0, 0.0, 0.0, 0.0, 0.0, 0.0, 0.0, 0.0, 0.0, 0.0, 0.0, 0.0, 0.0, 0.0, 0.0, 0.0, 0.0, 0.0, 0.0, 0.0, 0.0, 0.0, 0.0, 0.0, 0.0, 0.0, 0.0, 0.0, 0.0, 0.0, 0.0, 0.0, 0.0, 0.0, 0.0, 0.0, 0.0, 0.0, 0.0, 0.0, 0.0, 0.0, 0.0, 0.0, 0.0, 0.0, 0.0, 0.0, 0.0, 0.0, 0.0, 0.0, 0.0, 0.0, 0.0, 0.0, 0.0, 0.0, 0.0, 0.0, 0.0, 0.0, 0.0, 0.0, 0.0, 0.0, 0.0, 0.0, 0.0, 0.0, 0.0, 0.0, 0.0, 0.0, 0.0, 0.0, 0.0, 0.0, 0.0, 0.0, 0.0, 0.0, 0.0, 0.0, 0.0, 0.0, 0.0, 0.0, 0.0, 0.0, 0.0, 0.0, 0.0, 0.0, 0.0, 0.0, 0.0, 0.0, 0.0, 0.0, 0.0, 0.0, 0.0, 0.0, 0.0, 0.0, 0.0, 0.0, 0.0, 0.0, 0.0, 0.0, 0.0, 0.0, 0.0, 0.0, 0.0, 0.0, 0.0, 0.0, 0.0, 0.0, 0.0, 0.0, 0.0, 0.0, 0.0, 0.0, 0.0, 0.0, 0.0, 0.0, 0.0, 0.0, 0.0, 0.0, 0.0, 0.0, 0.0, 0.0, 0.0, 0.0, 0.0, 0.0, 0.0, 0.0, 0.0, 0.0, 0.0, 0.0, 0.0, 0.0, 0.0, 0.0, 0.0, 0.0, 0.0, 0.0, 0.0, 0.0, 0.0, 0.0, 0.0, 0.0, 0.0, 0.0, 0.0, 0.0, 0.0, 0.0, 0.0, 0.0, 0.0, 0.0, 0.0, 0.0, 0.0, 0.0, 0.0, 0.0, 0.0, 0.0, 0.0, 0.0, 0.0, 0.0, 0.0, 0.0, 0.0, 0.0, 0.0, 0.0, 0.0, 0.0, 0.0, 0.0, 0.0, 0.0, 0.0, 0.0, 0.0, 0.0, 0.0, 0.0, 0.0, 0.0, 0.0, 0.0, 0.0, 0.0, 0.0, 0.0, 0.0, 0.0, 0.0, 0.0, 0.0, 0.0, 0.0, 0.0, 0.0, 0.0, 0.0, 0.0, 0.0, 0.0, 0.0, 0.0, 0.0, 0.0, 0.0, 0.0, 0.0, 0.0, 0.0, 0.0, 0.0, 0.0, 0.0, 0.0, 0.0, 0.0, 0.0, 0.0, 0.0, 0.0, 0.0, 0.0, 0.0, 0.0, 0.0, 0.0, 0.0, 0.0, 0.0, 0.0, 0.0, 0.0, 0.0, 0.0, 0.0, 0.0, 0.0, 0.0, 0.0, 0.0, 0.0, 0.0, 0.0, 0.0, 0.0, 0.0, 0.0, 0.0, 0.0, 0.0, 0.0, 0.0, 0.0, 0.0, 0.0, 0.0, 0.0, 0.0, 0.0, 0.0, 0.0, 0.0, 0.0, 0.0, 0.0, 0.0, 0.0, 0.0, 0.0, 0.0, 0.0, 0.0, 0.0, 0.0, 0.0, 0.0, 0.0, 0.0, 0.0, 0.0, 0.0, 0.0, 0.0, 0.0, 0.0, 0.0, 0.0, 0.0, 0.0, 0.0, 0.0, 0.0, 0.0, 0.0, 0.0, 0.0, 0.0, 0.0, 0.0, 0.0, 0.0, 0.0, 0.0, 0.0, 0.0, 0.0, 0.0, 0.0, 0.0, 0.0, 0.0, 0.0, 0.0, 0.0, 0.0, 0.0, 0.0, 0.0, 0.0, 0.0, 0.0, 0.0, 0.0, 0.0, 0.0, 0.0, 0.0, 0.0, 0.0, 0.0, 0.0, 0.0, 0.0, 0.0, 0.0, 0.0, 0.0, 0.0, 0.0, 0.0, 0.0, 0.0, 0.0, 0.0, 0.0, 0.0, 0.0, 0.0, 0.0, 0.0, 0.0, 0.0, 0.0, 0.0, 0.0, 0.0, 0.0, 0.0, 0.0, 0.0, 0.0, 0.0, 0.0, 0.0, 0.0, 0.0, 0.0, 0.0, 0.0, 0.0, 0.0, 0.0, 0.0, 0.0, 0.0, 0.0, 0.0, 0.0, 0.0, 0.0, 0.0, 0.0, 0.0, 0.0, 0.0, 0.0, 0.0, 0.0, 0.0, 0.0, 0.0, 0.0, 0.0, 0.0, 0.0, 0.0, 0.0, 0.0, 0.0, 0.0, 0.0, 0.0, 0.0, 0.0, 0.0, 0.0, 0.0, 0.0, 0.0, 0.0, 0.0, 0.0, 0.0, 0.0, 0.0, 0.0, 0.0, 0.0, 0.0, 0.0, 0.0, 0.0, 0.0, 0.0, 0.0, 0.0, 0.0, 0.0, 0.0, 0.0, 0.0, 0.0, 0.0, 0.0, 0.0, 0.0, 0.0, 0.0, 0.0, 0.0, 0.0, 0.0, 0.0, 0.0, 0.0, 0.0, 0.0, 0.0, 0.0, 0.0, 0.0, 0.0, 0.0, 0.0, 0.0, 0.0, 0.0, 0.0, 0.0, 0.0, 0.0, 0.0, 0.0, 0.0, 0.0, 0.0, 0.0, 0.0, 0.0, 0.0, 0.0, 0.0, 0.0, 0.0, 0.0, 0.0, 0.0, 0.0, 0.0, 0.0, 0.0, 0.0, 0.0, 0.0, 0.0, 0.0, 0.0, 0.0, 0.0, 0.0, 0.0, 0.0, 0.0, 0.0, 0.0, 0.0, 0.0, 0.0, 0.0, 0.0, 0.0, 0.0, 0.0, 0.0, 0.0, 0.0, 0.0, 0.0, 0.0, 0.0, 0.0, 0.0, 0.0, 0.0, 0.0, 0.0, 0.0, 0.0, 0.0, 0.0, 0.0, 0.0, 0.0, 0.0, 0.0, 0.0, 0.0, 0.0, 0.0, 0.0, 0.0, 0.0, 0.0, 0.0, 0.0, 0.0, 0.0, 0.0, 0.0, 0.0, 0.0, 0.0, 0.0, 0.0, 0.0, 0.0, 0.0, 0.0, 0.0, 0.0, 0.0, 0.0, 0.0, 0.0, 0.0, 0.0, 0.0, 0.0, 0.0, 0.0, 0.0, 0.0, 0.0, 0.0, 0.0, 0.0, 0.0, 0.0, 0.0, 0.0, 0.0, 0.0, 0.0, 0.0, 0.0, 0.0, 0.0, 0.0, 0.0, 0.0, 0.0, 0.0, 0.0, 0.0, 0.0, 0.0, 0.0, 0.0, 0.0, 0.0, 0.0, 0.0, 0.0, 0.0, 0.0, 0.0, 0.0, 0.0, 0.0, 0.0, 0.0, 0.0, 0.0, 0.0, 0.0, 0.0, 0.0, 0.0, 0.0, 0.0, 0.0, 0.0, 0.0, 0.0, 0.0, 0.0, 0.0, 0.0, 0.0, 0.0, 0.0, 0.0, 0.0, 0.0, 0.0, 0.0, 0.0, 0.0, 0.0, 0.0, 0.0, 0.0, 0.0, 0.0, 0.0, 0.0, 0.0, 0.0, 0.0, 0.0, 0.0, 0.0, 0.0, 0.0, 0.0, 0.0, 0.0, 0.0, 0.0, 0.0, 0.0, 0.0, 0.0, 0.0, 0.0, 0.0, 0.0, 0.0, 0.0, 0.0, 0.0, 0.0, 0.0, 0.0, 0.0, 0.0, 0.0, 0.0, 0.0, 0.0, 0.0, 0.0, 0.0, 0.0, 0.0, 0.0, 0.0, 0.0, 0.0, 0.0, 0.0, 0.0, 0.0, 0.0, 0.0, 0.0, 0.0, 0.0, 0.0, 0.0, 0.0, 0.0, 0.0, 0.0, 0.0, 0.0, 0.0, 0.0, 0.0, 0.0, 0.0, 0.0, 0.0, 0.0, 0.0, 0.0, 0.0, 0.0, 0.0, 0.0, 0.0, 0.0, 0.0, 0.0, 0.0, 0.0, 0.0, 0.0, 0.0, 0.0, 0.0, 0.0, 0.0, 0.0, 0.0, 0.0, 0.0, 0.0, 0.0, 0.0, 0.0, 0.0, 0.0, 0.0, 0.0, 0.0, 0.0, 0.0, 0.0, 0.0, 0.0, 0.0, 0.0, 0.0, 0.0, 0.0, 0.0, 0.0, 0.0, 0.0, 0.0, 0.0, 0.0, 0.0, 0.0, 0.0, 0.0, 0.0, 0.0, 0.0, 0.0, 0.0, 0.0, 0.0, 0.0, 0.0, 0.0, 0.0, 0.0, 0.0, 0.0, 0.0, 0.0, 0.0, 0.0, 0.0, 0.0, 0.0, 0.0, 0.0, 0.0, 0.0, 0.0, 0.0, 0.0, 0.0, 0.0, 0.0, 0.0, 0.0, 0.0, 0.0, 0.0, 0.0, 0.0, 0.0, 0.0, 0.0, 0.0, 0.0, 0.0, 0.0, 0.0, 0.0, 0.0, 0.0, 0.0, 0.0, 0.0, 0.0, 0.0, 0.0, 0.0, 0.0, 0.0, 0.0, 0.0, 0.0, 0.0, 0.0, 0.0, 0.0, 0.0, 0.0, 0.0, 0.0, 0.0, 0.0, 0.0, 0.0, 0.0, 0.0, 0.0, 0.0, 0.0, 0.0, 0.0, 0.0, 0.0, 0.0, 0.0, 0.0, 0.0, 0.0, 0.0, 0.0, 0.0, 0.0, 0.0, 0.0, 0.0, 0.0, 0.0, 0.0, 0.0, 0.0, 0.0, 0.0, 0.0, 0.0, 0.0, 0.0, 0.0, 0.0, 0.0, 0.0, 0.0, 0.0, 0.0, 0.0, 0.0, 0.0, 0.0, 0.0, 0.0, 0.0, 0.0, 0.0, 0.0, 0.0, 0.0, 0.0, 0.0, 0.0, 0.0, 0.0, 0.0, 0.0, 0.0, 0.0, 0.0, 0.0, 0.0, 0.0, 0.0, 0.0, 0.0, 0.0, 0.0, 0.0, 0.0, 0.0, 0.0, 0.0, 0.0, 0.0, 0.0, 0.0, 0.0, 0.0, 0.0, 0.0, 0.0, 0.0, 0.0, 0.0, 0.0, 0.0, 0.0, 0.0, 0.0, 0.0, 0.0, 0.0, 0.0, 0.0, 0.0, 0.0, 0.0, 0.0, 0.0, 0.0, 0.0, 0.0, 0.0, 0.0, 0.0, 0.0, 0.0, 0.0, 0.0, 0.0, 0.0, 0.0, 0.0, 0.0, 0.0, 0.0, 0.0, 0.0, 0.0, 0.0, 0.0, 0.0, 0.0, 0.0, 0.0, 0.0, 0.0, 0.0, 0.0, 0.0, 0.0, 0.0, 0.0, 0.0, 0.0, 0.0, 0.0, 0.0, 0.0, 0.0, 0.0, 0.0, 0.0, 0.0, 0.0, 0.0, 0.0, 0.0, 0.0, 0.0, 0.0, 0.0, 0.0, 0.0, 0.0, 0.0, 0.0, 0.0, 0.0, 0.0, 0.0, 0.0, 0.0, 0.0, 0.0, 0.0, 0.0, 0.0, 0.0, 0.0, 0.0, 0.0, 0.0, 0.0, 0.0, 0.0, 0.0, 0.0, 0.0, 0.0, 0.0, 0.0, 0.0, 0.0, 0.0, 0.0, 0.0, 0.0, 0.0, 0.0, 0.0, 0.0, 0.0, 0.0, 0.0, 0.0, 0.0, 0.0, 0.0, 0.0, 0.0, 0.0, 0.0, 0.0, 0.0, 0.0, 0.0, 0.0, 0.0, 0.0, 0.0, 0.0, 0.0, 0.0, 0.0, 0.0, 0.0, 0.0, 0.0, 0.0, 0.0, 0.0, 0.0, 0.0, 0.0, 0.0, 0.0, 0.0, 0.0, 0.0, 0.0, 0.0, 0.0, 0.0, 0.0, 0.0, 0.0, 0.0, 0.0, 0.0, 0.0, 0.0, 0.0, 0.0, 0.0, 0.0, 0.0, 0.0, 0.0, 0.0, 0.0, 0.0, 0.0, 0.0, 0.0, 0.0, 0.0, 0.0, 0.0, 0.0, 0.0, 0.0, 0.0, 0.0, 0.0, 0.0, 0.0, 0.0, 0.0, 0.0, 0.0, 0.0, 0.0, 0.0, 0.0, 0.0, 0.0, 0.0, 0.0, 0.0, 0.0, 0.0, 0.0, 0.0, 0.0, 0.0, 0.0, 0.0, 0.0, 0.0, 0.0, 0.0, 0.0, 0.0, 0.0, 0.0, 0.0, 0.0, 0.0, 0.0, 0.0, 0.0, 0.0, 0.0, 0.0, 0.0, 0.0, 0.0, 0.0, 0.0, 0.0, 0.0, 0.0, 0.0, 0.0, 0.0, 0.0, 0.0, 0.0, 0.0, 0.0, 0.0, 0.0, 0.0, 0.0, 0.0, 0.0, 0.0, 0.0, 0.0, 0.0, 0.0, 0.0, 0.0, 0.0, 0.0, 0.0, 0.0, 0.0, 0.0, 0.0, 0.0, 0.0, 0.0, 0.0, 0.0, 0.0, 0.0, 0.0, 0.0, 0.0, 0.0, 0.0, 0.0, 0.0, 0.0, 0.0, 0.0, 0.0, 0.0, 0.0, 0.0, 0.0, 0.0, 0.0, 0.0, 0.0, 0.0, 0.0, 0.0, 0.0, 0.0, 0.0, 0.0, 0.0, 0.0, 0.0, 0.0, 0.0, 0.0, 0.0, 0.0, 0.0, 0.0, 0.0, 0.0, 0.0, 0.0, 0.0, 0.0, 0.0, 0.0, 0.0, 0.2727, 0.1575, 0.3636, 0.0, 0.4545, 0.1575, 0.1818, 0.0, 0.2727, 0.1575, 0.09091, 0.1575, 0.9091, 0.0, 1.0, 0.1575, 0.8182, 0.1575, 0.5455, 0.0, 0.6364, 0.1575, 0.4545, 0.1575, 0.7273, 0.0, 0.8182, 0.1575, 0.6364, 0.1575, 0.6364, 0.1575, 0.8182, 0.1575, 0.7273, 0.3149, 0.4545, 0.1575, 0.6364, 0.1575, 0.5455, 0.3149, 0.6364, 0.1575, 0.7273, 0.3149, 0.5455, 0.3149, 0.4545, 0.1575, 0.5455, 0.3149, 0.3636, 0.3149, 0.5455, 0.3149, 0.7273, 0.3149, 0.6364, 0.4724, 0.3636, 0.3149, 0.5455, 0.3149, 0.4545, 0.4724, 0.1818, 0.3149, 0.3636, 0.3149, 0.2727, 0.4724, 0.0, 0.3149, 0.1818, 0.3149, 0.09091, 0.4724, 0.7273, 0.3149, 0.9091, 0.3149, 0.8182, 0.4724, 0.09091, 0.1575, 0.1818, 0.3149, 0.0, 0.3149, 0.8182, 0.1575, 1.0, 0.1575, 0.9091, 0.3149, 0.8182, 0.1575, 0.9091, 0.3149, 0.7273, 0.3149, 0.2727, 0.1575, 0.3636, 0.3149, 0.1818, 0.3149, 0.09091, 0.1575, 0.2727, 0.1575, 0.1818, 0.3149, 0.2727, 0.1575, 0.4545, 0.1575, 0.3636, 0.3149, 0.2727, 0.1575, 0.3636, 0.0, 0.4545, 0.1575, 0.1818, 0.0, 0.2727, 0.1575, 0.09091, 0.1575, 0.9091, 0.0, 1.0, 0.1575, 0.8182, 0.1575, 0.5455, 0.0, 0.6364, 0.1575, 0.4545, 0.1575, 0.7273, 0.0, 0.8182, 0.1575, 0.6364, 0.1575, 0.6364, 0.1575, 0.8182, 0.1575, 0.7273, 0.3149, 0.4545, 0.1575, 0.6364, 0.1575, 0.5455, 0.3149, 0.6364, 0.1575, 0.7273, 0.3149, 0.5455, 0.3149, 0.4545, 0.1575, 0.5455, 0.3149, 0.3636, 0.3149, 0.5455, 0.3149, 0.7273, 0.3149, 0.6364, 0.4724, 0.3636, 0.3149, 0.5455, 0.3149, 0.4545, 0.4724, 0.1818, 0.3149, 0.3636, 0.3149, 0.2727, 0.4724, 0.0, 0.3149, 0.1818, 0.3149, 0.09091, 0.4724, 0.7273, 0.3149, 0.9091, 0.3149, 0.8182, 0.4724, 0.09091, 0.1575, 0.1818, 0.3149, 0.0, 0.3149, 0.8182, 0.1575, 1.0, 0.1575, 0.9091, 0.3149, 0.8182, 0.1575, 0.9091, 0.3149, 0.7273, 0.3149, 0.2727, 0.1575, 0.3636, 0.3149, 0.1818, 0.3149, 0.09091, 0.1575, 0.2727, 0.1575, 0.1818, 0.3149, 0.2727, 0.1575, 0.4545, 0.1575, 0.3636, 0.3149, 0.2727, 0.1575, 0.3636, 0.0, 0.4545, 0.1575, 0.1818, 0.0, 0.2727, 0.1575, 0.09091, 0.1575, 0.9091, 0.0, 1.0, 0.1575, 0.8182, 0.1575, 0.5455, 0.0, 0.6364, 0.1575, 0.4545, 0.1575, 0.7273, 0.0, 0.8182, 0.1575, 0.6364, 0.1575, 0.6364, 0.1575, 0.8182, 0.1575, 0.7273, 0.3149, 0.4545, 0.1575, 0.6364, 0.1575, 0.5455, 0.3149, 0.6364, 0.1575, 0.7273, 0.3149, 0.5455, 0.3149, 0.4545, 0.1575, 0.5455, 0.3149, 0.3636, 0.3149, 0.5455, 0.3149, 0.7273, 0.3149, 0.6364, 0.4724, 0.3636, 0.3149, 0.5455, 0.3149, 0.4545, 0.4724, 0.1818, 0.3149, 0.3636, 0.3149, 0.2727, 0.4724, 0.0, 0.3149, 0.1818, 0.3149, 0.09091, 0.4724, 0.7273, 0.3149, 0.9091, 0.3149, 0.8182, 0.4724, 0.09091, 0.1575, 0.1818, 0.3149, 0.0, 0.3149, 0.8182, 0.1575, 1.0, 0.1575, 0.9091, 0.3149, 0.8182, 0.1575, 0.9091, 0.3149, 0.7273, 0.3149, 0.2727, 0.1575, 0.3636, 0.3149, 0.1818, 0.3149, 0.09091, 0.1575, 0.2727, 0.1575, 0.1818, 0.3149, 0.2727, 0.1575, 0.4545, 0.1575, 0.3636, 0.3149, 0.2727, 0.1575, 0.3636, 0.0, 0.4545, 0.1575, 0.1818, 0.0, 0.2727, 0.1575, 0.09091, 0.1575, 0.9091, 0.0, 1.0, 0.1575, 0.8182, 0.1575, 0.5455, 0.0, 0.6364, 0.1575, 0.4545, 0.1575, 0.7273, 0.0, 0.8182, 0.1575, 0.6364, 0.1575, 0.6364, 0.1575, 0.8182, 0.1575, 0.7273, 0.3149, 0.4545, 0.1575, 0.6364, 0.1575, 0.5455, 0.3149, 0.6364, 0.1575, 0.7273, 0.3149, 0.5455, 0.3149, 0.4545, 0.1575, 0.5455, 0.3149, 0.3636, 0.3149, 0.5455, 0.3149, 0.7273, 0.3149, 0.6364, 0.4724, 0.3636, 0.3149, 0.5455, 0.3149, 0.4545, 0.4724, 0.1818, 0.3149, 0.3636, 0.3149, 0.2727, 0.4724, 0.0, 0.3149, 0.1818, 0.3149, 0.09091, 0.4724, 0.7273, 0.3149, 0.9091, 0.3149, 0.8182, 0.4724, 0.09091, 0.1575, 0.1818, 0.3149, 0.0, 0.3149, 0.8182, 0.1575, 1.0, 0.1575, 0.9091, 0.3149, 0.8182, 0.1575, 0.9091, 0.3149, 0.7273, 0.3149, 0.2727, 0.1575, 0.3636, 0.3149, 0.1818, 0.3149, 0.09091, 0.1575, 0.2727, 0.1575, 0.1818, 0.3149, 0.2727, 0.1575, 0.4545, 0.1575, 0.3636, 0.3149])
me_cube_030.materials.append(mat_wood)
me_cube_030.materials.append(mat_leaf)
me_cube_030.update()
me_cube_030.normals_split_custom_set([tuple(v) for v in zip(*[iter([0.9897, 0.02806, 0.1402, 0.9897, 0.02806, 0.1402, 0.9897, 0.02806, 0.1402, 0.9897, 0.02806, 0.1402, -0.04697, -0.001332, -0.9989, -0.04697, -0.001332, -0.9989, -0.04697, -0.001332, -0.9989, -0.04697, -0.001332, -0.9989, -0.01907, 0.9823, 0.1863, -0.01907, 0.9823, 0.1863, -0.01907, 0.9823, 0.1863, -0.01907, 0.9823, 0.1863, 0.9904, 0.04262, 0.1314, 0.9904, 0.04262, 0.1314, 0.9904, 0.04262, 0.1314, 0.9904, 0.04262, 0.1314, -0.03296, 0.9673, 0.2515, -0.03296, 0.9673, 0.2515, -0.03296, 0.9673, 0.2515, -0.03296, 0.9673, 0.2515, 0.9385, 0.1354, 0.3176, 0.9385, 0.1354, 0.3176, 0.9385, 0.1354, 0.3176, 0.9385, 0.1354, 0.3176, -0.02643, 0.9427, -0.3326, -0.02644, 0.9427, -0.3326, -0.02407, 0.9458, -0.3238, -0.02407, 0.9458, -0.3238, 0.9348, 0.1731, 0.3101, 0.9348, 0.1731, 0.3101, 0.9348, 0.1731, 0.3101, 0.9348, 0.1731, 0.3101, -0.02658, 0.9425, -0.3331, -0.02658, 0.9425, -0.3331, -0.02644, 0.9427, -0.3326, -0.02643, 0.9427, -0.3326, 0.9348, 0.1731, 0.3101, 0.9348, 0.1731, 0.3101, 0.9348, 0.1731, 0.3101, 0.9348, 0.1731, 0.3101, -0.02658, 0.9425, -0.3332, -0.02658, 0.9425, -0.3332, -0.02658, 0.9425, -0.3331, -0.02658, 0.9425, -0.3331, 0.9467, 0.1814, 0.2662, 0.9467, 0.1814, 0.2662, 0.9467, 0.1814, 0.2662, 0.9467, 0.1814, 0.2662, 0.7724, 0.6282, 0.0939, 0.7724, 0.6282, 0.0939, 0.7724, 0.6282, 0.0939, -0.167, 0.8345, -0.5252, -0.167, 0.8345, -0.5252, -0.167, 0.8345, -0.5252, -0.167, 0.8345, -0.5252, -0.9812, -0.1239, -0.148, -0.9812, -0.1239, -0.148, -0.9812, -0.1239, -0.148, -0.9812, -0.1239, -0.148, -0.9999, 0.01186, 0.008367, -0.9999, 0.01186, 0.008367, -0.9999, 0.01186, 0.008371, -0.9999, 0.01186, 0.008371, -0.08392, -0.9459, 0.3134, -0.08392, -0.9459, 0.3134, -0.08392, -0.9459, 0.3134, -0.08392, -0.9459, 0.3134, -0.0385, -0.7575, 0.6516, -0.0385, -0.7575, 0.6516, -0.03849, -0.7576, 0.6516, -0.03849, -0.7576, 0.6516, -0.03849, -0.7576, 0.6516, -0.03849, -0.7576, 0.6516, -0.03849, -0.7576, 0.6516, -0.03849, -0.7576, 0.6516, -0.9999, 0.01186, 0.008371, -0.9999, 0.01186, 0.008371, -0.9999, 0.01186, 0.008374, -0.9999, 0.01186, 0.008374, -0.01442, -0.7809, 0.6244, -0.01442, -0.7809, 0.6244, -0.01442, -0.7809, 0.6244, -0.01442, -0.7809, 0.6244, -0.9996, -0.003876, 0.02698, -0.9996, -0.003876, 0.02698, -0.9996, -0.003876, 0.02698, -0.9996, -0.003876, 0.02698, 0.03407, -0.9834, 0.1783, 0.03407, -0.9834, 0.1783, 0.03422, -0.9833, 0.1788, 0.03421, -0.9833, 0.1787, -0.9683, 0.002232, 0.2499, -0.9683, 0.002232, 0.2499, -0.9683, 0.002232, 0.2499, -0.9683, 0.002232, 0.2499, 0.03421, -0.9833, 0.1787, 0.03422, -0.9833, 0.1788, 0.0366, -0.9818, 0.1864, 0.0366, -0.9818, 0.1864, -0.9722, -0.02756, 0.2325, -0.9722, -0.02756, 0.2325, -0.9722, -0.02756, 0.2325, -0.9722, -0.02756, 0.2325, -0.9448, -0.08093, 0.3174, -0.9448, -0.08093, 0.3174, -0.9448, -0.08093, 0.3174, -0.9786, 0.2058, 0.002689, -0.9786, 0.2058, 0.002689, -0.9786, 0.2058, 0.002689, -0.9786, 0.2058, 0.002689, -0.203, -0.7029, -0.6818, -0.203, -0.7029, -0.6818, -0.203, -0.7029, -0.6817, -0.203, -0.7029, -0.6817, -0.203, -0.7028, -0.6818, -0.203, -0.7028, -0.6818, -0.203, -0.7029, -0.6818, -0.203, -0.7029, -0.6818, -0.9607, 0.2775, -6.488e-06, -0.9607, 0.2775, -6.488e-06, -0.9607, 0.2775, -1.298e-05, -0.9607, 0.2775, -1.298e-05, -0.203, -0.7028, -0.6818, -0.203, -0.7028, -0.6818, -0.203, -0.7028, -0.6818, -0.203, -0.7028, -0.6818, -0.9607, 0.2775, -6.488e-06, -0.9607, 0.2775, -6.488e-06, -0.9607, 0.2775, -6.488e-06, -0.9607, 0.2775, -6.488e-06, -0.203, -0.7028, -0.6818, -0.203, -0.7028, -0.6818, -0.203, -0.7028, -0.6818, -0.203, -0.7028, -0.6818, -0.9607, 0.2775, -6.488e-06, -0.9607, 0.2775, -6.488e-06, -0.9607, 0.2775, -6.488e-06, -0.9607, 0.2775, -6.488e-06, -0.203, -0.7028, -0.6818, -0.203, -0.7028, -0.6818, -0.203, -0.7028, -0.6818, -0.203, -0.7028, -0.6818, -0.9607, 0.2775, -6.488e-06, -0.9607, 0.2775, -6.488e-06, -0.9607, 0.2775, -6.488e-06, -0.9607, 0.2775, -6.488e-06, -0.203, -0.7028, -0.6818, -0.203, -0.7028, -0.6818, -0.203, -0.7028, -0.6818, -0.203, -0.7028, -0.6818, -0.9607, 0.2775, -6.488e-06, -0.9607, 0.2775, -6.488e-06, -0.9607, 0.2775, -6.488e-06, -0.9607, 0.2775, -6.488e-06, -0.203, -0.7028, -0.6818, -0.203, -0.7028, -0.6818, -0.203, -0.7028, -0.6818, -0.203, -0.7028, -0.6818, -0.9607, 0.2775, -1.298e-05, -0.9607, 0.2775, -1.298e-05, -0.9607, 0.2775, -6.488e-06, -0.9607, 0.2775, -6.488e-06, -0.203, -0.7028, -0.6818, -0.203, -0.7028, -0.6818, -0.203, -0.7028, -0.6818, -0.203, -0.7028, -0.6818, -0.9607, 0.2775, -2.595e-05, -0.9607, 0.2775, -2.595e-05, -0.9607, 0.2775, -1.298e-05, -0.9607, 0.2775, -1.298e-05, -0.203, -0.7028, -0.6818, -0.203, -0.7028, -0.6818, -0.203, -0.7028, -0.6818, -0.203, -0.7028, -0.6818, -0.9607, 0.2775, -6.488e-06, -0.9607, 0.2775, -6.488e-06, -0.9607, 0.2775, -2.595e-05, -0.9607, 0.2775, -2.595e-05, -0.203, -0.7028, -0.6818, -0.203, -0.7028, -0.6818, -0.203, -0.7028, -0.6818, -0.203, -0.7028, -0.6818, -0.9607, 0.2775, 1.298e-05, -0.9607, 0.2775, 1.298e-05, -0.9607, 0.2775, -6.488e-06, -0.9607, 0.2775, -6.488e-06, -0.848, 0.451, -0.2785, -0.848, 0.451, -0.2785, -0.848, 0.451, -0.2785, -0.848, 0.451, -0.2785, -0.4644, -0.6716, -0.5773, -0.4644, -0.6716, -0.5773, -0.4644, -0.6716, -0.5773, -0.4644, -0.6716, -0.5773, 0.2162, 0.9138, 0.3439, 0.2162, 0.9138, 0.3439, 0.2162, 0.9138, 0.3439, 0.2162, 0.9138, 0.3439, 0.203, 0.7029, 0.6817, 0.203, 0.7029, 0.6817, 0.203, 0.7028, 0.6818, 0.203, 0.7028, 0.6818, 0.4984, 0.4216, 0.7575, 0.4984, 0.4216, 0.7575, 0.4984, 0.4216, 0.7575, 0.4984, 0.4216, 0.7575, 0.9607, -0.2775, -1.298e-05, 0.9607, -0.2775, -1.298e-05, 0.9607, -0.2775, 6.488e-06, 0.9607, -0.2775, 6.488e-06, 0.9911, 0.1329, 0.004822, 0.9911, 0.1329, 0.004822, 0.9911, 0.1329, 0.004822, 0.9911, 0.1329, 0.004822, 0.203, 0.7028, 0.6818, 0.203, 0.7028, 0.6818, 0.203, 0.7028, 0.6818, 0.203, 0.7028, 0.6818, 0.9607, -0.2775, 6.488e-06, 0.9607, -0.2775, 6.488e-06, 0.9607, -0.2775, 1.946e-05, 0.9607, -0.2775, 1.946e-05, 0.203, 0.7028, 0.6818, 0.203, 0.7028, 0.6818, 0.203, 0.7028, 0.6818, 0.203, 0.7028, 0.6818, 0.9607, -0.2775, 1.946e-05, 0.9607, -0.2775, 1.946e-05, 0.9607, -0.2775, 1.946e-05, 0.9607, -0.2775, 1.946e-05, 0.203, 0.7028, 0.6818, 0.203, 0.7028, 0.6818, 0.203, 0.7028, 0.6818, 0.203, 0.7028, 0.6818, 0.9607, -0.2775, 1.946e-05, 0.9607, -0.2775, 1.946e-05, 0.9607, -0.2775, 1.946e-05, 0.9607, -0.2775, 1.946e-05, 0.203, 0.7028, 0.6818, 0.203, 0.7028, 0.6818, 0.203, 0.7028, 0.6818, 0.203, 0.7028, 0.6818, 0.9607, -0.2775, 1.946e-05, 0.9607, -0.2775, 1.946e-05, 0.9607, -0.2775, 6.488e-06, 0.9607, -0.2775, 6.488e-06, 0.203, 0.7028, 0.6818, 0.203, 0.7028, 0.6818, 0.203, 0.7029, 0.6818, 0.203, 0.7029, 0.6818, 0.9607, -0.2775, 6.488e-06, 0.9607, -0.2775, 6.488e-06, 0.9607, -0.2775, 6.488e-06, 0.9607, -0.2775, 6.488e-06, 0.203, 0.7029, 0.6818, 0.203, 0.7029, 0.6818, 0.203, 0.7028, 0.6818, 0.203, 0.7028, 0.6818, 0.9607, -0.2775, 6.488e-06, 0.9607, -0.2775, 6.488e-06, 0.9607, -0.2775, 1.946e-05, 0.9607, -0.2775, 1.946e-05, 0.203, 0.7028, 0.6818, 0.203, 0.7028, 0.6818, 0.203, 0.7028, 0.6818, 0.203, 0.7028, 0.6818, 0.9607, -0.2775, 1.946e-05, 0.9607, -0.2775, 1.946e-05, 0.9607, -0.2775, 1.946e-05, 0.9607, -0.2775, 1.946e-05, 0.203, 0.7028, 0.6818, 0.203, 0.7028, 0.6818, 0.203, 0.7028, 0.6818, 0.203, 0.7028, 0.6818, 0.9607, -0.2775, 1.946e-05, 0.9607, -0.2775, 1.946e-05, 0.9607, -0.2775, 2.595e-05, 0.9607, -0.2775, 2.595e-05, 0.2287, 0.6707, 0.7056, 0.2287, 0.6707, 0.7056, 0.2287, 0.6707, 0.7056, 0.2287, 0.6707, 0.7056, 0.9607, -0.2775, 2.595e-05, 0.9607, -0.2775, 2.595e-05, 0.9607, -0.2775, 3.893e-05, 0.9607, -0.2775, 3.893e-05, 0.5224, -0.6667, 0.5317, 0.5224, -0.6667, 0.5317, 0.5224, -0.6667, 0.5317, -0.0122, 0.09336, 0.9956, -0.0122, 0.09336, 0.9956, -0.0122, 0.09336, 0.9956, 0.8462, 0.5328, 0.0, 0.8462, 0.5328, 0.0, 0.8462, 0.5328, 0.0, 0.8462, 0.5328, 0.0, -0.3349, 0.6087, 0.7193, -0.3349, 0.6087, 0.7193, -0.3349, 0.6087, 0.7193, -0.3349, 0.6087, 0.7193, -0.3862, 0.6133, 0.689, -0.3862, 0.6133, 0.689, -0.3862, 0.6133, 0.689, -0.3862, 0.6133, 0.689, 0.8462, 0.5328, 0.0, 0.8462, 0.5328, 0.0, 0.8462, 0.5328, 0.0, 0.8462, 0.5328, 0.0, -0.3862, 0.6133, 0.689, -0.3862, 0.6133, 0.689, -0.3862, 0.6133, 0.689, -0.3862, 0.6133, 0.689, 0.8462, 0.5328, 0.0, 0.8462, 0.5328, 0.0, 0.8462, 0.5328, 0.0, 0.8462, 0.5328, 0.0, -0.3862, 0.6133, 0.689, -0.3862, 0.6133, 0.689, -0.3862, 0.6133, 0.689, -0.3862, 0.6133, 0.689, 0.8462, 0.5328, -2.746e-05, 0.8462, 0.5328, -2.746e-05, 0.8462, 0.5328, 0.0, 0.8462, 0.5328, 0.0, -0.3862, 0.6133, 0.689, -0.3862, 0.6133, 0.689, -0.3862, 0.6133, 0.689, -0.3862, 0.6133, 0.689, 0.8462, 0.5328, -1.373e-05, 0.8462, 0.5328, -1.373e-05, 0.8462, 0.5328, -2.746e-05, 0.8462, 0.5328, -2.746e-05, -0.3862, 0.6133, 0.689, -0.3862, 0.6133, 0.689, -0.3862, 0.6133, 0.689, -0.3862, 0.6133, 0.689, 0.8462, 0.5328, 2.746e-05, 0.8462, 0.5328, 2.746e-05, 0.8462, 0.5328, -1.373e-05, 0.8462, 0.5328, -1.373e-05, -0.3862, 0.6133, 0.689, -0.3862, 0.6133, 0.689, -0.3862, 0.6133, 0.689, -0.3862, 0.6133, 0.689, 0.8462, 0.5328, 2.746e-05, 0.8462, 0.5328, 2.746e-05, 0.8462, 0.5328, 2.746e-05, 0.8462, 0.5328, 2.746e-05, -0.3862, 0.6133, 0.689, -0.3862, 0.6133, 0.689, -0.3862, 0.6133, 0.689, -0.3862, 0.6133, 0.689, 0.8462, 0.5328, 1.373e-05, 0.8462, 0.5328, 1.373e-05, 0.8462, 0.5328, 2.746e-05, 0.8462, 0.5328, 2.746e-05, -0.3862, 0.6133, 0.689, -0.3862, 0.6133, 0.689, -0.3862, 0.6133, 0.689, -0.3862, 0.6133, 0.689, 0.8462, 0.5328, -1.373e-05, 0.8462, 0.5328, -1.373e-05, 0.8462, 0.5328, 1.373e-05, 0.8462, 0.5328, 1.373e-05, -0.3862, 0.6133, 0.689, -0.3862, 0.6133, 0.689, -0.3862, 0.6133, 0.689, -0.3862, 0.6133, 0.689, 0.8462, 0.5328, -1.373e-05, 0.8462, 0.5328, -1.373e-05, 0.8462, 0.5328, -1.373e-05, 0.8462, 0.5328, -1.373e-05, -0.3862, 0.6133, 0.689, -0.3862, 0.6133, 0.689, -0.3862, 0.6133, 0.689, -0.3862, 0.6133, 0.689, 0.8462, 0.5328, 0.0, 0.8462, 0.5328, 0.0, 0.8462, 0.5328, -1.373e-05, 0.8462, 0.5328, -1.373e-05, -0.3862, 0.6133, 0.689, -0.3862, 0.6133, 0.689, -0.3862, 0.6133, 0.689, -0.3862, 0.6133, 0.689, 0.8462, 0.5328, 0.0, 0.8462, 0.5328, 0.0, 0.8462, 0.5328, 0.0, 0.8462, 0.5328, 0.0, -0.3861, 0.6133, 0.689, -0.3861, 0.6133, 0.689, -0.3862, 0.6133, 0.689, -0.3862, 0.6133, 0.689, 0.8462, 0.5328, 0.0, 0.8462, 0.5328, 0.0, 0.8462, 0.5328, 0.0, 0.8462, 0.5328, 0.0, 0.3671, -0.5831, 0.7247, 0.3671, -0.5831, 0.7247, 0.3671, -0.5831, 0.7247, 0.3671, -0.5831, 0.7247, 0.3862, -0.6133, -0.689, 0.3862, -0.6133, -0.689, 0.3862, -0.6133, -0.689, 0.3862, -0.6133, -0.689, -0.8462, -0.5328, 0.0, -0.8462, -0.5328, 0.0, -0.8462, -0.5328, 1.373e-05, -0.8462, -0.5328, 1.373e-05, 0.3862, -0.6133, -0.689, 0.3862, -0.6133, -0.689, 0.3862, -0.6133, -0.689, 0.3862, -0.6133, -0.689, -0.8462, -0.5328, 1.373e-05, -0.8462, -0.5328, 1.373e-05, -0.8462, -0.5328, 1.373e-05, -0.8462, -0.5328, 1.373e-05, 0.3862, -0.6133, -0.689, 0.3862, -0.6133, -0.689, 0.3862, -0.6133, -0.689, 0.3862, -0.6133, -0.689, -0.8462, -0.5328, 1.373e-05, -0.8462, -0.5328, 1.373e-05, -0.8462, -0.5328, 1.373e-05, -0.8462, -0.5328, 1.373e-05, 0.3862, -0.6133, -0.689, 0.3862, -0.6133, -0.689, 0.3862, -0.6133, -0.689, 0.3862, -0.6133, -0.689, -0.8462, -0.5328, 1.373e-05, -0.8462, -0.5328, 1.373e-05, -0.8462, -0.5328, 1.373e-05, -0.8462, -0.5328, 1.373e-05, 0.3862, -0.6133, -0.689, 0.3862, -0.6133, -0.689, 0.3862, -0.6133, -0.6891, 0.3862, -0.6133, -0.6891, -0.8462, -0.5328, 1.373e-05, -0.8462, -0.5328, 1.373e-05, -0.8462, -0.5328, 0.0, -0.8462, -0.5328, 0.0, 0.3862, -0.6133, -0.6891, 0.3862, -0.6133, -0.6891, 0.3861, -0.6133, -0.6891, 0.3861, -0.6133, -0.6891, -0.8462, -0.5328, 0.0, -0.8462, -0.5328, 0.0, -0.8462, -0.5328, 0.0, -0.8462, -0.5328, 0.0, 0.3861, -0.6133, -0.6891, 0.3861, -0.6133, -0.6891, 0.3861, -0.6133, -0.689, 0.3861, -0.6133, -0.689, -0.8462, -0.5328, 0.0, -0.8462, -0.5328, 0.0, -0.8462, -0.5328, -1.373e-05, -0.8462, -0.5328, -1.373e-05, 0.3861, -0.6133, -0.689, 0.3861, -0.6133, -0.689, 0.3862, -0.6133, -0.689, 0.3862, -0.6133, -0.689, -0.8462, -0.5328, -1.373e-05, -0.8462, -0.5328, -1.373e-05, -0.8462, -0.5328, 1.373e-05, -0.8462, -0.5328, 1.373e-05, 0.3862, -0.6133, -0.689, 0.3862, -0.6133, -0.689, 0.3862, -0.6133, -0.689, 0.3862, -0.6133, -0.689, -0.8462, -0.5328, 1.373e-05, -0.8462, -0.5328, 1.373e-05, -0.8462, -0.5328, 2.746e-05, -0.8462, -0.5328, 2.746e-05, 0.3862, -0.6133, -0.689, 0.3862, -0.6133, -0.689, 0.3862, -0.6133, -0.689, 0.3862, -0.6133, -0.689, -0.8462, -0.5328, 2.746e-05, -0.8462, -0.5328, 2.746e-05, -0.8462, -0.5328, 0.0, -0.8462, -0.5328, 0.0, 0.3862, -0.6133, -0.689, 0.3862, -0.6133, -0.689, 0.3862, -0.6133, -0.689, 0.3862, -0.6133, -0.689, -0.8462, -0.5328, 0.0, -0.8462, -0.5328, 0.0, -0.8462, -0.5328, 0.0, -0.8462, -0.5328, 0.0, 0.3862, -0.6133, -0.689, 0.3862, -0.6133, -0.689, 0.3862, -0.6133, -0.689, 0.3862, -0.6133, -0.689, -0.8462, -0.5328, 0.0, -0.8462, -0.5328, 0.0, -0.8445, -0.5356, 0.000186, -0.8445, -0.5355, 0.0001812, 0.3862, -0.6133, -0.689, 0.3862, -0.6133, -0.689, 0.3861, -0.6133, -0.6891, 0.3861, -0.6133, -0.6891, -0.8445, -0.5355, 0.0001812, -0.8445, -0.5356, 0.000186, -0.8428, -0.5382, 0.0003624, -0.8428, -0.5382, 0.0003624, -0.6089, -0.7278, 0.3157, -0.6089, -0.7278, 0.3157, -0.6089, -0.7278, 0.3157, 0.4567, -0.7252, -0.5153, 0.4567, -0.7252, -0.5153, 0.4567, -0.7252, -0.5153, -0.4502, -0.8929, 0.004113, -0.4502, -0.8929, 0.004113, -0.4502, -0.8929, 0.004113, -0.4502, -0.8929, 0.004113, 0.7263, -0.3211, 0.6078, 0.7263, -0.3211, 0.6078, 0.7263, -0.3211, 0.6078, 0.7263, -0.3211, 0.6078, 0.729, -0.3448, 0.5914, 0.729, -0.3448, 0.5914, 0.729, -0.3448, 0.5914, 0.729, -0.3448, 0.5914, -0.4276, -0.904, -2.621e-05, -0.4276, -0.904, -2.621e-05, -0.4275, -0.904, -2.621e-05, -0.4275, -0.904, -2.621e-05, 0.729, -0.3448, 0.5914, 0.729, -0.3448, 0.5914, 0.729, -0.3448, 0.5914, 0.729, -0.3448, 0.5914, -0.4276, -0.904, -1.529e-10, -0.4276, -0.904, 3.59e-11, -0.4276, -0.904, -2.621e-05, -0.4276, -0.904, -2.621e-05, 0.729, -0.3447, 0.5914, 0.729, -0.3447, 0.5914, 0.729, -0.3448, 0.5914, 0.729, -0.3448, 0.5914, -0.4276, -0.904, 2.621e-05, -0.4276, -0.904, 2.621e-05, -0.4276, -0.904, 3.59e-11, -0.4276, -0.904, -1.529e-10, 0.729, -0.3448, 0.5914, 0.729, -0.3448, 0.5914, 0.729, -0.3447, 0.5914, 0.729, -0.3447, 0.5914, -0.4276, -0.904, 1.311e-05, -0.4276, -0.904, 1.311e-05, -0.4276, -0.904, 2.621e-05, -0.4276, -0.904, 2.621e-05, 0.729, -0.3448, 0.5914, 0.729, -0.3448, 0.5914, 0.729, -0.3448, 0.5914, 0.729, -0.3448, 0.5914, -0.4276, -0.904, 1.311e-05, -0.4276, -0.904, 1.311e-05, -0.4276, -0.904, 1.311e-05, -0.4276, -0.904, 1.311e-05, 0.729, -0.3448, 0.5914, 0.729, -0.3448, 0.5914, 0.729, -0.3448, 0.5914, 0.729, -0.3448, 0.5914, -0.4276, -0.904, -1.311e-05, -0.4276, -0.904, -1.311e-05, -0.4276, -0.904, 1.311e-05, -0.4276, -0.904, 1.311e-05, 0.729, -0.3447, 0.5914, 0.729, -0.3447, 0.5914, 0.729, -0.3448, 0.5914, 0.729, -0.3448, 0.5914, -0.4276, -0.904, -5.242e-05, -0.4276, -0.904, -5.242e-05, -0.4276, -0.904, -1.311e-05, -0.4276, -0.904, -1.311e-05, -0.5346, 0.2528, 0.8064, -0.5346, 0.2528, 0.8064, -0.5346, 0.2528, 0.8064, -0.5346, 0.2528, 0.8064, -0.729, 0.3448, -0.5914, -0.729, 0.3448, -0.5914, -0.729, 0.3448, -0.5914, -0.729, 0.3448, -0.5914, 0.4276, 0.904, 0.0, 0.4276, 0.904, 0.0, 0.4276, 0.904, -1.311e-05, 0.4276, 0.904, -1.311e-05, -0.729, 0.3448, -0.5914, -0.729, 0.3448, -0.5914, -0.729, 0.3448, -0.5914, -0.729, 0.3448, -0.5914, 0.4276, 0.904, -1.311e-05, 0.4276, 0.904, -1.311e-05, 0.4276, 0.904, 2.621e-05, 0.4276, 0.904, 2.621e-05, -0.729, 0.3448, -0.5914, -0.729, 0.3448, -0.5914, -0.729, 0.3448, -0.5914, -0.729, 0.3448, -0.5914, 0.4276, 0.904, 2.621e-05, 0.4276, 0.904, 2.621e-05, 0.4276, 0.904, 2.621e-05, 0.4276, 0.904, 2.621e-05, -0.729, 0.3448, -0.5914, -0.729, 0.3448, -0.5914, -0.729, 0.3448, -0.5914, -0.729, 0.3448, -0.5914, 0.4276, 0.904, 2.621e-05, 0.4276, 0.904, 2.621e-05, 0.4275, 0.904, -1.311e-05, 0.4275, 0.904, -1.311e-05, -0.729, 0.3448, -0.5914, -0.729, 0.3448, -0.5914, -0.729, 0.3448, -0.5914, -0.729, 0.3448, -0.5914, 0.4275, 0.904, -1.311e-05, 0.4275, 0.904, -1.311e-05, 0.4276, 0.904, 0.0, 0.4276, 0.904, 0.0, -0.729, 0.3448, -0.5914, -0.729, 0.3448, -0.5914, -0.729, 0.3448, -0.5914, -0.729, 0.3448, -0.5914, 0.4276, 0.904, 0.0, 0.4276, 0.904, 0.0, 0.4276, 0.904, 0.0, 0.4276, 0.904, 0.0, -0.729, 0.3448, -0.5914, -0.729, 0.3448, -0.5914, -0.7289, 0.3448, -0.5914, -0.7289, 0.3448, -0.5914, 0.4276, 0.904, 0.0, 0.4276, 0.904, 0.0, 0.4276, 0.904, -1.311e-05, 0.4276, 0.904, -1.311e-05, -0.7289, 0.3448, -0.5914, -0.7289, 0.3448, -0.5914, -0.7289, 0.3448, -0.5914, -0.7289, 0.3448, -0.5914, 0.4276, 0.904, -1.311e-05, 0.4276, 0.904, -1.311e-05, 0.4276, 0.904, -2.621e-05, 0.4276, 0.904, -2.621e-05, -0.8681, -0.4964, -0.004031, -0.8681, -0.4964, -0.004031, -0.8681, -0.4964, -0.004031, -0.8681, -0.4964, -0.004031, 0.3139, -0.3863, 0.8674, 0.3139, -0.3863, 0.8674, 0.3139, -0.3863, 0.8674, 0.3139, -0.3863, 0.8674, 0.2859, -0.4759, 0.8317, 0.2859, -0.4759, 0.8317, 0.2859, -0.4759, 0.8317, 0.2859, -0.4759, 0.8317, -0.8572, -0.515, 6.615e-06, -0.8572, -0.515, 6.614e-06, -0.8572, -0.515, -1.323e-05, -0.8572, -0.515, -1.323e-05, 0.2859, -0.4759, 0.8317, 0.2859, -0.4759, 0.8317, 0.2859, -0.4759, 0.8317, 0.2859, -0.4759, 0.8317, -0.8572, -0.515, 1.323e-05, -0.8572, -0.515, 1.323e-05, -0.8572, -0.515, 6.614e-06, -0.8572, -0.515, 6.615e-06, 0.2859, -0.4759, 0.8317, 0.2859, -0.4759, 0.8317, 0.2859, -0.4759, 0.8317, 0.2859, -0.4759, 0.8317, -0.8572, -0.515, 0.0, -0.8572, -0.515, 0.0, -0.8572, -0.515, 1.323e-05, -0.8572, -0.515, 1.323e-05, 0.2859, -0.4759, 0.8317, 0.2859, -0.4759, 0.8317, 0.2859, -0.4759, 0.8317, 0.2859, -0.4759, 0.8317, -0.8572, -0.515, -6.615e-06, -0.8572, -0.515, -6.615e-06, -0.8572, -0.515, 0.0, -0.8572, -0.515, 0.0, 0.2859, -0.4759, 0.8317, 0.2859, -0.4759, 0.8317, 0.2859, -0.4759, 0.8317, 0.2859, -0.4759, 0.8317, -0.8572, -0.515, -6.615e-06, -0.8572, -0.515, -6.615e-06, -0.8572, -0.515, -6.615e-06, -0.8572, -0.515, -6.615e-06, 0.2859, -0.4759, 0.8317, 0.2859, -0.4759, 0.8317, 0.2859, -0.4759, 0.8317, 0.2859, -0.4759, 0.8317, -0.8572, -0.515, 6.615e-06, -0.8572, -0.515, 6.615e-06, -0.8572, -0.515, -6.615e-06, -0.8572, -0.515, -6.615e-06, 0.2859, -0.4759, 0.8317, 0.2859, -0.4759, 0.8317, 0.2859, -0.4759, 0.8317, 0.2859, -0.4759, 0.8317, -0.8572, -0.515, 1.984e-05, -0.8572, -0.515, 1.984e-05, -0.8572, -0.515, 6.615e-06, -0.8572, -0.515, 6.615e-06, 0.2859, -0.4759, 0.8318, 0.2859, -0.4759, 0.8318, 0.2859, -0.4759, 0.8317, 0.2859, -0.4759, 0.8317, -0.8572, -0.515, 3.307e-05, -0.8572, -0.515, 3.307e-05, -0.8572, -0.515, 1.984e-05, -0.8572, -0.515, 1.984e-05, 0.2859, -0.4758, 0.8318, 0.2859, -0.4758, 0.8318, 0.2859, -0.4759, 0.8318, 0.2859, -0.4759, 0.8318, -0.8572, -0.515, 3.969e-05, -0.8572, -0.515, 3.969e-05, -0.8572, -0.515, 3.307e-05, -0.8572, -0.515, 3.307e-05, -0.4165, -0.9058, 0.07793, -0.4165, -0.9058, 0.07793, -0.4165, -0.9058, 0.07793, -0.4165, -0.9058, 0.07793, 0.4297, -0.7439, 0.5118, 0.4297, -0.7439, 0.5118, 0.4297, -0.7439, 0.5118, 0.4297, -0.7439, 0.5118, -0.1685, 0.774, -0.6103, -0.1685, 0.774, -0.6103, -0.1685, 0.774, -0.6103, -0.1685, 0.774, -0.6103, -0.8177, -0.1114, -0.5648, -0.8177, -0.1114, -0.5648, -0.8177, -0.1114, -0.5648, -0.2859, 0.4759, -0.8317, -0.2859, 0.4759, -0.8317, -0.2859, 0.4759, -0.8317, -0.2859, 0.4759, -0.8317, 0.916, 0.3821, -0.1224, 0.916, 0.3821, -0.1224, 0.916, 0.3821, -0.1224, 0.916, 0.3821, -0.1224, 0.8572, 0.515, -2.646e-05, 0.8572, 0.515, -2.646e-05, 0.8572, 0.515, -6.614e-06, 0.8572, 0.515, -6.614e-06, -0.2859, 0.4759, -0.8317, -0.2859, 0.4759, -0.8317, -0.2859, 0.4759, -0.8317, -0.2859, 0.4759, -0.8317, 0.8572, 0.515, -6.614e-06, 0.8572, 0.515, -6.614e-06, 0.8572, 0.515, 1.323e-05, 0.8572, 0.515, 1.323e-05, -0.2859, 0.4759, -0.8317, -0.2859, 0.4759, -0.8317, -0.2859, 0.4759, -0.8317, -0.2859, 0.4759, -0.8317, 0.8572, 0.515, 1.323e-05, 0.8572, 0.515, 1.323e-05, 0.8572, 0.515, 1.323e-05, 0.8572, 0.515, 1.323e-05, -0.2859, 0.4759, -0.8317, -0.2859, 0.4759, -0.8317, -0.2859, 0.4759, -0.8317, -0.2859, 0.4759, -0.8317, 0.8572, 0.515, 1.323e-05, 0.8572, 0.515, 1.323e-05, 0.8572, 0.515, 4.609e-10, 0.8572, 0.515, 3.3e-11, -0.2859, 0.4759, -0.8317, -0.2859, 0.4759, -0.8317, -0.2859, 0.4759, -0.8317, -0.2859, 0.4759, -0.8317, 0.8572, 0.515, 3.3e-11, 0.8572, 0.515, 4.609e-10, 0.8572, 0.515, -1.323e-05, 0.8572, 0.515, -1.323e-05, -0.2859, 0.4759, -0.8317, -0.2859, 0.4759, -0.8317, -0.2859, 0.4759, -0.8317, -0.2859, 0.4759, -0.8317, 0.8572, 0.515, -1.323e-05, 0.8572, 0.515, -1.323e-05, 0.8572, 0.515, -6.615e-06, 0.8572, 0.515, -6.615e-06, -0.2859, 0.4759, -0.8317, -0.2859, 0.4759, -0.8317, -0.2859, 0.4759, -0.8317, -0.2859, 0.4759, -0.8317, 0.8572, 0.515, -6.615e-06, 0.8572, 0.515, -6.615e-06, 0.8572, 0.515, -1.323e-05, 0.8572, 0.515, -1.323e-05, -0.2859, 0.4759, -0.8317, -0.2859, 0.4759, -0.8317, -0.2859, 0.4759, -0.8317, -0.2859, 0.4759, -0.8317, 0.8572, 0.515, -1.323e-05, 0.8572, 0.515, -1.323e-05, 0.8572, 0.515, -1.984e-05, 0.8572, 0.515, -1.984e-05, -0.2859, 0.4759, -0.8317, -0.2859, 0.4759, -0.8317, -0.2859, 0.4759, -0.8317, -0.2859, 0.4759, -0.8317, 0.8572, 0.515, -1.984e-05, 0.8572, 0.515, -1.984e-05, 0.8572, 0.515, -1.984e-05, 0.8572, 0.515, -1.984e-05, -0.2859, 0.4759, -0.8317, -0.2859, 0.4759, -0.8317, -0.2859, 0.4759, -0.8317, -0.2859, 0.4759, -0.8317, 0.8572, 0.515, -1.984e-05, 0.8572, 0.515, -1.984e-05, 0.8572, 0.515, -2.646e-05, 0.8572, 0.515, -2.646e-05, -0.3766, 0.9262, 0.01662, -0.3766, 0.9262, 0.01662, -0.3766, 0.9262, 0.01662, -0.3766, 0.9262, 0.01662, -0.2986, 0.9344, 0.1942, -0.2986, 0.9344, 0.1942, -0.2986, 0.9344, 0.1942, 0.8684, 0.3847, -0.3128, 0.8684, 0.3847, -0.3128, 0.8684, 0.3847, -0.3128, 0.8684, 0.3847, -0.3128, 0.8684, 0.3847, -0.3128, 0.8684, 0.3847, -0.3128, 0.8684, 0.3847, -0.3128, 0.8684, 0.3847, -0.3128, -0.4051, 0.9143, 2.724e-05, -0.4051, 0.9143, 2.724e-05, -0.4051, 0.9143, 0.0, -0.4051, 0.9143, 0.0, 0.8684, 0.3847, -0.3128, 0.8684, 0.3847, -0.3128, 0.8684, 0.3847, -0.3128, 0.8684, 0.3847, -0.3128, -0.4051, 0.9143, 2.724e-05, -0.4051, 0.9143, 2.724e-05, -0.4051, 0.9143, 2.724e-05, -0.4051, 0.9143, 2.724e-05, 0.8684, 0.3847, -0.3128, 0.8684, 0.3847, -0.3128, 0.8684, 0.3847, -0.3128, 0.8684, 0.3847, -0.3128, -0.4051, 0.9143, 2.724e-05, -0.4051, 0.9143, 2.724e-05, -0.4051, 0.9143, 2.724e-05, -0.4051, 0.9143, 2.724e-05, 0.8684, 0.3847, -0.3128, 0.8684, 0.3847, -0.3128, 0.8684, 0.3847, -0.3128, 0.8684, 0.3847, -0.3128, -0.4051, 0.9143, 2.724e-05, -0.4051, 0.9143, 2.724e-05, -0.4051, 0.9143, 2.724e-05, -0.4051, 0.9143, 2.724e-05, 0.8684, 0.3847, -0.3128, 0.8684, 0.3847, -0.3128, 0.8684, 0.3847, -0.3128, 0.8684, 0.3847, -0.3128, -0.4051, 0.9143, 2.724e-05, -0.4051, 0.9143, 2.724e-05, -0.4051, 0.9143, 2.724e-05, -0.4051, 0.9143, 2.724e-05, 0.8684, 0.3847, -0.3128, 0.8684, 0.3847, -0.3128, 0.8684, 0.3847, -0.3128, 0.8684, 0.3847, -0.3128, -0.4051, 0.9143, 2.724e-05, -0.4051, 0.9143, 2.724e-05, -0.4051, 0.9143, 2.724e-05, -0.4051, 0.9143, 2.724e-05, 0.8684, 0.3847, -0.3128, 0.8684, 0.3847, -0.3128, 0.8684, 0.3847, -0.3128, 0.8684, 0.3847, -0.3128, -0.4051, 0.9143, 2.724e-05, -0.4051, 0.9143, 2.724e-05, -0.4051, 0.9143, 2.724e-05, -0.4051, 0.9143, 2.724e-05, 0.8684, 0.3847, -0.3128, 0.8684, 0.3847, -0.3128, 0.8684, 0.3847, -0.3128, 0.8684, 0.3847, -0.3128, -0.4051, 0.9143, 5.448e-05, -0.4051, 0.9143, 5.448e-05, -0.4051, 0.9143, 2.724e-05, -0.4051, 0.9143, 2.724e-05, 0.286, 0.1267, 0.9498, 0.286, 0.1267, 0.9498, 0.286, 0.1267, 0.9498, 0.286, 0.1267, 0.9498, -0.8684, -0.3847, 0.3128, -0.8684, -0.3847, 0.3128, -0.8684, -0.3847, 0.3128, -0.8684, -0.3847, 0.3128, 0.4051, -0.9143, -5.448e-05, 0.4051, -0.9143, -5.448e-05, 0.4051, -0.9143, -5.448e-05, 0.4051, -0.9143, -5.448e-05, 0.4051, -0.9143, -5.448e-05, 0.4051, -0.9143, -5.448e-05, 0.4051, -0.9143, -5.448e-05, 0.4051, -0.9143, -5.448e-05, -0.8684, -0.3847, 0.3128, -0.8684, -0.3847, 0.3128, -0.8684, -0.3847, 0.3128, -0.8684, -0.3847, 0.3128, 0.4051, -0.9143, -5.448e-05, 0.4051, -0.9143, -5.448e-05, 0.4051, -0.9143, -5.448e-05, 0.4051, -0.9143, -5.448e-05, -0.8684, -0.3847, 0.3128, -0.8684, -0.3847, 0.3128, -0.8684, -0.3847, 0.3128, -0.8684, -0.3847, 0.3128, 0.4051, -0.9143, -5.448e-05, 0.4051, -0.9143, -5.448e-05, 0.4051, -0.9143, -5.448e-05, 0.4051, -0.9143, -5.448e-05, -0.8684, -0.3847, 0.3128, -0.8684, -0.3847, 0.3128, -0.8684, -0.3847, 0.3128, -0.8684, -0.3847, 0.3128, 0.4051, -0.9143, -5.448e-05, 0.4051, -0.9143, -5.448e-05, 0.4051, -0.9143, -2.724e-05, 0.4051, -0.9143, -2.724e-05, -0.8684, -0.3847, 0.3128, -0.8684, -0.3847, 0.3128, -0.8684, -0.3847, 0.3128, -0.8684, -0.3847, 0.3128, 0.4051, -0.9143, -2.724e-05, 0.4051, -0.9143, -2.724e-05, 0.4051, -0.9143, -2.724e-05, 0.4051, -0.9143, -2.724e-05, -0.8684, -0.3847, 0.3128, -0.8684, -0.3847, 0.3128, -0.8684, -0.3847, 0.3128, -0.8684, -0.3847, 0.3128, 0.4051, -0.9143, -2.724e-05, 0.4051, -0.9143, -2.724e-05, 0.4051, -0.9143, -5.448e-05, 0.4051, -0.9143, -5.448e-05, -0.8684, -0.3847, 0.3128, -0.8684, -0.3847, 0.3128, -0.8684, -0.3847, 0.3128, -0.8684, -0.3847, 0.3128, 0.4051, -0.9143, -5.448e-05, 0.4051, -0.9143, -5.448e-05, 0.4051, -0.9143, -5.448e-05, 0.4051, -0.9143, -5.448e-05, -0.8684, -0.3847, 0.3128, -0.8684, -0.3847, 0.3128, -0.8684, -0.3847, 0.3128, -0.8684, -0.3847, 0.3128, 0.3685, -0.9294, -0.02133, 0.3685, -0.9294, -0.02133, 0.3685, -0.9294, -0.02133, 0.3685, -0.9294, -0.02133, -0.8565, -0.3098, 0.4128, -0.8565, -0.3098, 0.4128, -0.8565, -0.3098, 0.4128, -0.8565, -0.3098, 0.4128, -0.1117, 0.9937, 0.001965, -0.1117, 0.9937, 0.001965, -0.1117, 0.9937, 0.001965, -0.1117, 0.9937, 0.001965, 0.5578, 0.1162, 0.8218, 0.5578, 0.1162, 0.8218, 0.5578, 0.1162, 0.8218, 0.5578, 0.1162, 0.8218, -0.135, 0.9909, 3.948e-05, -0.135, 0.9909, 3.948e-05, -0.1349, 0.9909, 2.632e-05, -0.1349, 0.9909, 2.632e-05, 0.6368, 0.08675, 0.7662, 0.6368, 0.08675, 0.7662, 0.6368, 0.08675, 0.7662, 0.6368, 0.08675, 0.7662, -0.135, 0.9909, 3.948e-05, -0.135, 0.9909, 3.948e-05, -0.135, 0.9909, 3.948e-05, -0.135, 0.9909, 3.948e-05, 0.6368, 0.08675, 0.7662, 0.6368, 0.08675, 0.7662, 0.6368, 0.08675, 0.7662, 0.6368, 0.08675, 0.7662, -0.135, 0.9908, 5.263e-05, -0.135, 0.9908, 5.263e-05, -0.135, 0.9909, 3.948e-05, -0.135, 0.9909, 3.948e-05, 0.6368, 0.08674, 0.7662, 0.6368, 0.08674, 0.7662, 0.6368, 0.08675, 0.7662, 0.6368, 0.08675, 0.7662, -0.135, 0.9908, 5.263e-05, -0.135, 0.9908, 5.263e-05, -0.135, 0.9908, 5.263e-05, -0.135, 0.9908, 5.263e-05, 0.6368, 0.08674, 0.7662, 0.6368, 0.08674, 0.7662, 0.6368, 0.08674, 0.7662, 0.6368, 0.08674, 0.7662, -0.135, 0.9908, 6.579e-05, -0.135, 0.9908, 6.579e-05, -0.135, 0.9908, 5.263e-05, -0.135, 0.9908, 5.263e-05, 0.6368, 0.08675, 0.7662, 0.6368, 0.08675, 0.7662, 0.6368, 0.08674, 0.7662, 0.6368, 0.08674, 0.7662, -0.135, 0.9908, 7.895e-05, -0.135, 0.9908, 7.895e-05, -0.135, 0.9908, 6.579e-05, -0.135, 0.9908, 6.579e-05, 0.6368, 0.08674, 0.7662, 0.6368, 0.08674, 0.7662, 0.6368, 0.08675, 0.7662, 0.6368, 0.08675, 0.7662, -0.135, 0.9909, 5.263e-05, -0.135, 0.9909, 5.263e-05, -0.135, 0.9908, 7.895e-05, -0.135, 0.9908, 7.895e-05, 0.6368, 0.08674, 0.7662, 0.6368, 0.08674, 0.7662, 0.6368, 0.08674, 0.7662, 0.6368, 0.08674, 0.7662, -0.135, 0.9908, 5.263e-05, -0.135, 0.9908, 5.263e-05, -0.135, 0.9909, 5.263e-05, -0.135, 0.9909, 5.263e-05, 0.6368, 0.08673, 0.7662, 0.6368, 0.08673, 0.7662, 0.6368, 0.08674, 0.7662, 0.6368, 0.08674, 0.7662, -0.7591, -0.1035, 0.6426, -0.7591, -0.1035, 0.6426, -0.7591, -0.1035, 0.6426, -0.7591, -0.1035, 0.6426, -0.6368, -0.08673, -0.7662, -0.6368, -0.08673, -0.7662, -0.6368, -0.08673, -0.7662, -0.6368, -0.08673, -0.7662, 0.135, -0.9908, -5.263e-05, 0.135, -0.9908, -5.263e-05, 0.135, -0.9909, -3.948e-05, 0.135, -0.9909, -3.948e-05, -0.6368, -0.08673, -0.7662, -0.6368, -0.08673, -0.7662, -0.6368, -0.08673, -0.7662, -0.6368, -0.08673, -0.7662, 0.135, -0.9909, -3.948e-05, 0.135, -0.9909, -3.948e-05, 0.135, -0.9908, -3.947e-05, 0.135, -0.9908, -3.947e-05, -0.6368, -0.08673, -0.7662, -0.6368, -0.08673, -0.7662, -0.6368, -0.08674, -0.7662, -0.6368, -0.08674, -0.7662, 0.135, -0.9908, -3.947e-05, 0.135, -0.9908, -3.947e-05, 0.135, -0.9908, -5.263e-05, 0.135, -0.9908, -5.263e-05, -0.6368, -0.08674, -0.7662, -0.6368, -0.08674, -0.7662, -0.6368, -0.08675, -0.7662, -0.6368, -0.08675, -0.7662, 0.135, -0.9908, -5.263e-05, 0.135, -0.9908, -5.263e-05, 0.135, -0.9908, -7.895e-05, 0.135, -0.9908, -7.895e-05, -0.6368, -0.08675, -0.7662, -0.6368, -0.08675, -0.7662, -0.6368, -0.08675, -0.7662, -0.6368, -0.08675, -0.7662, 0.135, -0.9908, -7.895e-05, 0.135, -0.9908, -7.895e-05, 0.135, -0.9908, -7.895e-05, 0.135, -0.9908, -7.895e-05, -0.6368, -0.08675, -0.7662, -0.6368, -0.08675, -0.7662, -0.6368, -0.08675, -0.7662, -0.6368, -0.08675, -0.7662, 0.135, -0.9908, -7.895e-05, 0.135, -0.9908, -7.895e-05, 0.135, -0.9909, -6.579e-05, 0.135, -0.9909, -6.579e-05, -0.6368, -0.08675, -0.7662, -0.6368, -0.08675, -0.7662, -0.6368, -0.08675, -0.7662, -0.6368, -0.08675, -0.7662, 0.135, -0.9909, -6.579e-05, 0.135, -0.9909, -6.579e-05, 0.135, -0.9908, -9.211e-05, 0.135, -0.9908, -9.211e-05, -0.6368, -0.08675, -0.7662, -0.6368, -0.08675, -0.7662, -0.6368, -0.08673, -0.7662, -0.6368, -0.08673, -0.7662, 0.135, -0.9908, -9.211e-05, 0.135, -0.9908, -9.211e-05, 0.1304, -0.9915, -0.0004439, 0.1348, -0.9909, -0.0001233, -0.6368, -0.08673, -0.7662, -0.6368, -0.08673, -0.7662, -0.6368, -0.08673, -0.7662, -0.6368, -0.08673, -0.7662, 0.1348, -0.9909, -0.0001233, 0.1304, -0.9915, -0.0004439, 0.1258, -0.9921, -0.0007826, 0.1258, -0.9921, -0.0007826, 0.2922, -0.9435, -0.1564, 0.2922, -0.9435, -0.1564, 0.2922, -0.9435, -0.1564, -0.2494, -0.8841, 0.3953, -0.2494, -0.8841, 0.3953, -0.2494, -0.8841, 0.3953, -0.9696, -0.1956, 0.1468, -0.9696, -0.1956, 0.1468, -0.9696, -0.1956, 0.1468, -0.1172, -0.663, -0.7393, -0.1172, -0.663, -0.7393, -0.1172, -0.663, -0.7393, -0.8765, -0.09704, -0.4714, -0.8765, -0.09704, -0.4714, -0.8765, -0.09704, -0.4714, -0.761, 0.4712, -0.446, -0.761, 0.4712, -0.446, -0.761, 0.4712, -0.446, 0.3573, -0.2525, -0.8992, 0.3573, -0.2525, -0.8992, 0.3573, -0.2525, -0.8992, -0.18, 0.5226, -0.8334, -0.18, 0.5226, -0.8334, -0.18, 0.5226, -0.8334, 0.8548, -0.3488, -0.3843, 0.8548, -0.3488, -0.3843, 0.8548, -0.3488, -0.3843, 0.2494, 0.8841, -0.3953, 0.2494, 0.8841, -0.3953, 0.2494, 0.8841, -0.3953, 0.9696, 0.1956, -0.1468, 0.9696, 0.1956, -0.1468, 0.9696, 0.1956, -0.1468, 0.8765, 0.09704, 0.4714, 0.8765, 0.09704, 0.4714, 0.8765, 0.09704, 0.4714, 0.1172, 0.663, 0.7393, 0.1172, 0.663, 0.7393, 0.1172, 0.663, 0.7393, -0.2922, 0.9435, 0.1564, -0.2922, 0.9435, 0.1564, -0.2922, 0.9435, 0.1564, -0.3573, 0.2525, 0.8992, -0.3573, 0.2525, 0.8992, -0.3573, 0.2525, 0.8992, -0.8548, 0.3488, 0.3843, -0.8548, 0.3488, 0.3843, -0.8548, 0.3488, 0.3843, -0.75, 0.6609, 0.02906, -0.75, 0.6609, 0.02906, -0.75, 0.6609, 0.02906, 0.761, -0.4712, 0.446, 0.761, -0.4712, 0.446, 0.761, -0.4712, 0.446, 0.18, -0.5226, 0.8334, 0.18, -0.5226, 0.8334, 0.18, -0.5226, 0.8334, 0.75, -0.6609, -0.02907, 0.75, -0.6609, -0.02907, 0.75, -0.6609, -0.02907, -0.09519, -0.2349, -0.9673, -0.09519, -0.2349, -0.9673, -0.09519, -0.2349, -0.9673, 0.3684, 0.3817, -0.8477, 0.3684, 0.3817, -0.8477, 0.3684, 0.3817, -0.8477, 0.9671, 0.2349, -0.0977, 0.9671, 0.2349, -0.0977, 0.9671, 0.2349, -0.0977, 0.132, -0.8861, -0.4444, 0.132, -0.8861, -0.4444, 0.132, -0.8861, -0.4444, 0.7964, -0.5711, 0.1989, 0.7964, -0.5711, 0.1989, 0.7964, -0.5711, 0.1989, 0.5065, -0.4611, 0.7286, 0.5065, -0.4611, 0.7286, 0.5065, -0.4611, 0.7286, -0.324, -0.945, -0.0454, -0.324, -0.945, -0.0454, -0.324, -0.945, -0.0454, -0.03659, -0.7602, 0.6487, -0.03659, -0.7602, 0.6487, -0.03659, -0.7602, 0.6487, -0.7483, -0.5311, -0.3974, -0.7483, -0.5311, -0.3974, -0.7483, -0.5311, -0.3974, -0.3684, -0.3817, 0.8477, -0.3684, -0.3817, 0.8477, -0.3684, -0.3817, 0.8477, -0.9671, -0.2349, 0.0977, -0.9671, -0.2349, 0.0977, -0.9671, -0.2349, 0.0977, -0.7964, 0.5711, -0.1989, -0.7964, 0.5711, -0.1989, -0.7964, 0.5711, -0.1989, -0.132, 0.8861, 0.4444, -0.132, 0.8861, 0.4444, -0.132, 0.8861, 0.4444, 0.09519, 0.2349, 0.9673, 0.09519, 0.2349, 0.9673, 0.09519, 0.2349, 0.9673, 0.324, 0.945, 0.04542, 0.324, 0.945, 0.04542, 0.324, 0.945, 0.04542, 0.7483, 0.5311, 0.3974, 0.7483, 0.5311, 0.3974, 0.7483, 0.5311, 0.3974, 0.5513, 0.1038, 0.8278, 0.5513, 0.1038, 0.8278, 0.5513, 0.1038, 0.8278, -0.5065, 0.4611, -0.7286, -0.5065, 0.4611, -0.7286, -0.5065, 0.4611, -0.7286, 0.03659, 0.7602, -0.6487, 0.03659, 0.7602, -0.6487, 0.03659, 0.7602, -0.6487, -0.5513, -0.1038, -0.8278, -0.5513, -0.1038, -0.8278, -0.5513, -0.1038, -0.8278, -0.7514, 0.1808, -0.6345, -0.7514, 0.1808, -0.6345, -0.7514, 0.1808, -0.6345, -0.6206, -0.4811, -0.6192, -0.6206, -0.4811, -0.6192, -0.6206, -0.4811, -0.6192, -0.5435, -0.797, 0.2634, -0.5435, -0.797, 0.2634, -0.5435, -0.797, 0.2634, -0.94, 0.31, 0.1427, -0.94, 0.31, 0.1427, -0.94, 0.31, 0.1427, -0.6659, -0.3057, 0.6805, -0.6659, -0.3057, 0.6805, -0.6659, -0.3057, 0.6805, -0.1289, -0.175, 0.9761, -0.1289, -0.175, 0.9761, -0.1289, -0.175, 0.9761, -0.4699, 0.835, 0.2864, -0.4699, 0.835, 0.2864, -0.4699, 0.835, 0.2864, 0.006297, 0.4411, 0.8974, 0.006297, 0.4411, 0.8974, 0.006297, 0.4411, 0.8974, -0.09514, 0.8957, -0.4343, -0.09514, 0.8957, -0.4343, -0.09514, 0.8957, -0.4343, 0.6205, 0.4811, 0.6192, 0.6205, 0.4811, 0.6192, 0.6205, 0.4811, 0.6192, 0.5435, 0.797, -0.2634, 0.5435, 0.797, -0.2634, 0.5435, 0.797, -0.2634, 0.6659, 0.3057, -0.6805, 0.6659, 0.3057, -0.6805, 0.6659, 0.3057, -0.6805, 0.94, -0.31, -0.1427, 0.94, -0.31, -0.1427, 0.94, -0.31, -0.1427, 0.7514, -0.1808, 0.6345, 0.7514, -0.1808, 0.6345, 0.7514, -0.1808, 0.6345, 0.4699, -0.835, -0.2864, 0.4699, -0.835, -0.2864, 0.4699, -0.835, -0.2864, 0.09515, -0.8957, 0.4343, 0.09515, -0.8957, 0.4343, 0.09515, -0.8957, 0.4343, 0.2654, -0.4872, 0.832, 0.2654, -0.4872, 0.832, 0.2654, -0.4872, 0.832, 0.1289, 0.175, -0.9761, 0.1289, 0.175, -0.9761, 0.1289, 0.175, -0.9761, -0.006299, -0.4411, -0.8974, -0.006299, -0.4411, -0.8974, -0.006299, -0.4411, -0.8974, -0.2654, 0.4872, -0.832, -0.2654, 0.4872, -0.832, -0.2654, 0.4872, -0.832, 0.9107, -0.3769, 0.169, 0.9107, -0.3769, 0.169, 0.9107, -0.3769, 0.169, 0.5097, -0.2522, 0.8226, 0.5097, -0.2522, 0.8226, 0.5097, -0.2522, 0.8226, -0.401, -0.4336, 0.807, -0.401, -0.4336, 0.807, -0.401, -0.4336, 0.807, 0.4455, -0.8919, -0.07781, 0.4455, -0.8919, -0.07781, 0.4455, -0.8919, -0.07781, -0.4982, -0.7861, 0.3657, -0.4982, -0.7861, 0.3657, -0.4982, -0.7861, 0.3657, -0.888, -0.4597, 0.004778, -0.888, -0.4597, 0.004778, -0.888, -0.4597, 0.004778, 0.3922, -0.5204, -0.7585, 0.3922, -0.5204, -0.7585, 0.3922, -0.5204, -0.7585, -0.5776, -0.3887, -0.7179, -0.5776, -0.3887, -0.7179, -0.5776, -0.3887, -0.7179, 0.7512, 0.02672, -0.6596, 0.7512, 0.02672, -0.6596, 0.7512, 0.02672, -0.6596, -0.5097, 0.2522, -0.8226, -0.5097, 0.2522, -0.8226, -0.5097, 0.2522, -0.8226, 0.401, 0.4336, -0.807, 0.401, 0.4336, -0.807, 0.401, 0.4336, -0.807, 0.4982, 0.7862, -0.3657, 0.4982, 0.7862, -0.3657, 0.4982, 0.7862, -0.3657, -0.4455, 0.8919, 0.07784, -0.4455, 0.8919, 0.07784, -0.4455, 0.8919, 0.07784, -0.9107, 0.3769, -0.169, -0.9107, 0.3769, -0.169, -0.9107, 0.3769, -0.169, -0.3922, 0.5204, 0.7585, -0.3922, 0.5204, 0.7585, -0.3922, 0.5204, 0.7585, -0.7512, -0.02672, 0.6596, -0.7512, -0.02672, 0.6596, -0.7512, -0.02672, 0.6596, -0.9747, -0.05752, 0.2161, -0.9747, -0.05752, 0.2161, -0.9747, -0.05752, 0.2161, 0.888, 0.4597, -0.004787, 0.888, 0.4597, -0.004787, 0.888, 0.4597, -0.004787, 0.5776, 0.3887, 0.7179, 0.5776, 0.3887, 0.7179, 0.5776, 0.3887, 0.7179, 0.9747, 0.05752, -0.2161, 0.9747, 0.05752, -0.2161, 0.9747, 0.05752, -0.2161])] * 3)])

# ---- objects
ob_cube_097 = bpy.data.objects.new('Cube.097', me_cube_030)

# ---- transforms, parenting, visibility, modifiers, constraints
ob_cube_097.location = (722.7, -408.3, -2.716)
ob_cube_097.rotation_euler = (8.428e-08, 1.022e-08, -2.432)
ob_cube_097.scale = (7.195, 7.195, 8.508)
ob_cube_097.color = (0.8, 0.8, 0.8, 1.0)

# ---- collection membership
col_collection.objects.link(ob_cube_097)

# ---- scene / render settings (as saved in the file)
scene.frame_start = 1; scene.frame_end = 250; scene.frame_set(1)
scene.render.engine = 'BLENDER_EEVEE_NEXT'
scene.cycles.sampling_pattern = 'TABULATED_SOBOL'
scene.cycles.use_light_tree = False
scene.view_settings.view_transform = 'Filmic'
bpy.context.view_layer.update()

# ---- added for rendering (the .blend has no active camera and no usable light): camera, sun
cam_auto = bpy.data.cameras.new('AutoCamera')
cam_auto.lens = 50.0
cam_auto.sensor_width = 36.0
cam_auto.clip_end = 2024.82
ob_auto_camera = bpy.data.objects.new('AutoCamera', cam_auto)
scene.collection.objects.link(ob_auto_camera)
ob_auto_camera.location = (120.608, -135.512, 129.684)
ob_auto_camera.rotation_euler = (1.09748, -7.21219e-08, 0.694738)
scene.camera = ob_auto_camera
light_auto_sun = bpy.data.lights.new('AutoSun', 'SUN')
light_auto_sun.energy = 3.0
light_auto_sun.angle = 0.0523599
ob_auto_sun = bpy.data.objects.new('AutoSun', light_auto_sun)
scene.collection.objects.link(ob_auto_sun)
ob_auto_sun.rotation_euler = (0.872665, 0.174533, 0.523599)
bpy.context.view_layer.update()
